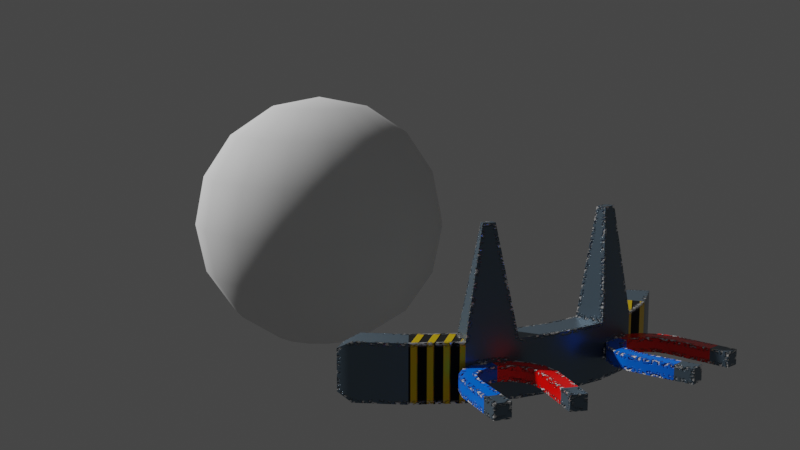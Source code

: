 # Source: TruckShip.blend  (saved by Blender 2.93.20; exported with 4.5.12 LTS)
import bpy
from mathutils import Matrix  # noqa: F401  (used for matrix-valued properties, if any)

bpy.ops.wm.read_factory_settings(use_empty=True)
scene = bpy.context.scene
scene.name = 'Scene'

# ---- collections
col_collection = bpy.data.collections.new('Collection'); scene.collection.children.link(col_collection)
col_truckship = bpy.data.collections.new('Truckship'); scene.collection.children.link(col_truckship)

# ---- images (referenced by path relative to the original .blend; pixels are not part of the script)
import os
ASSET_DIR = os.environ.get("B2B_ASSET_DIR", "")  # directory of the original .blend (textures are referenced by path, not embedded)
HERE = os.path.dirname(os.path.abspath(__file__))  # packed textures are extracted next to this script under _unpacked/

def load_image(name, relpath, width, height, colorspace="sRGB"):
    """Load a texture the original file referenced (path relative to the .blend, or extracted next to this script)."""
    p = next((c for c in (os.path.join(HERE, relpath), os.path.join(ASSET_DIR, relpath)) if relpath and os.path.exists(c)), "")
    if p:
        img = bpy.data.images.load(p, check_existing=True)
        img.name = name
    else:  # same state as the original file: an image datablock whose file is absent (Cycles renders it pink)
        img = bpy.data.images.new(name, width, height)
        img.source = "FILE"
        img.filepath = "//" + (relpath or name)
    img.colorspace_settings.name = colorspace
    return img
img_pull_trailer = load_image('Pull_Trailer', 'Pull_Trailer_Roughness.jpg', 1024, 1024, 'sRGB')

# ---- materials (node trees are filled in below, after node groups)
mat_trailermetal = bpy.data.materials.new('TrailerMetal')
mat_traileremergency = bpy.data.materials.new('TrailerEmergency')
mat_magnetred = bpy.data.materials.new('MagnetRed')
mat_magnetblue = bpy.data.materials.new('MagnetBlue')

# ---- node groups
ng_auto_smooth = bpy.data.node_groups.new('Auto Smooth', 'GeometryNodeTree')
_s = ng_auto_smooth.interface.new_socket(name='Geometry', in_out='OUTPUT', socket_type='NodeSocketGeometry')
_s = ng_auto_smooth.interface.new_socket(name='Geometry', in_out='INPUT', socket_type='NodeSocketGeometry')
_s = ng_auto_smooth.interface.new_socket(name='Angle', in_out='INPUT', socket_type='NodeSocketFloat')
_s.subtype = 'ANGLE'
_s.min_value = 0.0
_s.max_value = 3.142
ng_auto_smooth.is_modifier = True
_N = ng_auto_smooth.nodes; _L = ng_auto_smooth.links
n0 = _N.new('NodeGroupOutput'); n0.name = 'Group Output'; n0.location = (480, -100)
n1 = _N.new('NodeGroupInput'); n1.name = 'Group Input'; n1.location = (-420, -300)
n2 = _N.new('NodeGroupInput'); n2.name = 'Group Input.001'; n2.location = (-60, -100)
n3 = _N.new('GeometryNodeSetShadeSmooth'); n3.name = 'Set Shade Smooth'; n3.location = (120, -100)
n3.domain = 'EDGE'
n4 = _N.new('GeometryNodeSetShadeSmooth'); n4.name = 'Set Shade Smooth.001'; n4.location = (300, -100)
n5 = _N.new('GeometryNodeInputMeshEdgeAngle'); n5.name = 'Edge Angle'; n5.location = (-420, -220)
n6 = _N.new('GeometryNodeInputEdgeSmooth'); n6.name = 'Is Edge Smooth'; n6.location = (-60, -160)
n7 = _N.new('GeometryNodeInputShadeSmooth'); n7.name = 'Is Face Smooth'; n7.location = (-240, -340)
n8 = _N.new('FunctionNodeBooleanMath'); n8.name = 'Boolean Math'; n8.location = (-60, -220)
n9 = _N.new('FunctionNodeCompare'); n9.name = 'Compare'; n9.location = (-240, -180)
n9.operation = 'LESS_EQUAL'
_L.new(n5.outputs[0], n9.inputs[0])
_L.new(n4.outputs[0], n0.inputs[0])
_L.new(n1.outputs[1], n9.inputs[1])
_L.new(n9.outputs[0], n8.inputs[0])
_L.new(n7.outputs[0], n8.inputs[1])
_L.new(n2.outputs[0], n3.inputs[0])
_L.new(n6.outputs[0], n3.inputs[1])
_L.new(n3.outputs[0], n4.inputs[0])
_L.new(n8.outputs[0], n3.inputs[2])
n0.is_active_output = True

# ---- material node trees
mat_trailermetal.use_nodes = True; mat_trailermetal.node_tree.nodes.clear()
_N = mat_trailermetal.node_tree.nodes; _L = mat_trailermetal.node_tree.links
n0 = _N.new('ShaderNodeNewGeometry'); n0.name = 'Geometry'; n0.location = (-1045, 346)
n1 = _N.new('ShaderNodeBevel'); n1.name = 'Bevel'; n1.location = (-1041, 64)
n1.samples = 16
n1.inputs[0].default_value = 0.15
n2 = _N.new('ShaderNodeVectorMath'); n2.name = 'Vector Math'; n2.location = (-839, 213)
n2.operation = 'DOT_PRODUCT'
n3 = _N.new('ShaderNodeTexNoise'); n3.name = 'Noise Texture'; n3.location = (-1042, -124)
n3.inputs[2].default_value = 71.0
n3.inputs[3].default_value = 6.0
n4 = _N.new('ShaderNodeValToRGB'); n4.name = 'ColorRamp.001'; n4.location = (-822, -32)
while len(n4.color_ramp.elements) > 1: n4.color_ramp.elements.remove(n4.color_ramp.elements[-1])
n4.color_ramp.elements[0].position = 0.3623; n4.color_ramp.elements[0].color = (0.0, 0.0, 0.0, 1.0)
_e = n4.color_ramp.elements.new(0.471); _e.color = (1.0, 1.0, 1.0, 1.0)
n5 = _N.new('ShaderNodeMix'); n5.name = 'Mix.001'; n5.location = (-502, 170)
n5.data_type = 'RGBA'
n5.blend_type = 'SCREEN'
n5.inputs[7].default_value = (1.0, 1.0, 1.0, 1.0)
n6 = _N.new('ShaderNodeValToRGB'); n6.name = 'ColorRamp'; n6.location = (-267, 255)
while len(n6.color_ramp.elements) > 1: n6.color_ramp.elements.remove(n6.color_ramp.elements[-1])
n6.color_ramp.elements[0].position = 0.9348; n6.color_ramp.elements[0].color = (0.0, 0.0, 0.0, 1.0)
_e = n6.color_ramp.elements.new(1.0); _e.color = (1.0, 1.0, 1.0, 1.0)
n7 = _N.new('ShaderNodeMix'); n7.name = 'Mix'; n7.location = (31, 277)
n7.data_type = 'RGBA'
n7.inputs[6].default_value = (1.0, 1.0, 1.0, 1.0)
n7.inputs[7].default_value = (0.1337, 0.1916, 0.2432, 1.0)
n8 = _N.new('ShaderNodeValToRGB'); n8.name = 'ColorRamp.002'; n8.location = (201, 56)
while len(n8.color_ramp.elements) > 1: n8.color_ramp.elements.remove(n8.color_ramp.elements[-1])
n8.color_ramp.elements[0].position = 0.0; n8.color_ramp.elements[0].color = (1.0, 1.0, 1.0, 1.0)
_e = n8.color_ramp.elements.new(0.2681); _e.color = (0.0, 0.0, 0.0, 1.0)
n9 = _N.new('ShaderNodeOutputMaterial'); n9.name = 'Material Output'; n9.location = (1184, 325)
n10 = _N.new('ShaderNodeTexImage'); n10.name = 'Image Texture'; n10.location = (1141, 88)
n10.image = img_pull_trailer
n11 = _N.new('ShaderNodeBsdfPrincipled'); n11.name = 'Principled BSDF'; n11.location = (859, 329)
n11.distribution = 'GGX'
n11.subsurface_method = 'BURLEY'
n11.inputs[1].default_value = 0.6073
n11.inputs[3].default_value = 1.45
n11.inputs[27].default_value = (0.0, 0.0, 0.0, 1.0)
n11.inputs[28].default_value = 1.0
n12 = _N.new('ShaderNodeBump'); n12.name = 'Bump'; n12.location = (619, -90)
n12.invert = True
n12.inputs[1].default_value = 1.0
n12.inputs[2].default_value = 1.0
_L.new(n11.outputs[0], n9.inputs[0])
_L.new(n0.outputs[1], n2.inputs[0])
_L.new(n1.outputs[0], n2.inputs[1])
_L.new(n6.outputs[0], n7.inputs[0])
_L.new(n5.outputs[2], n6.inputs[0])
_L.new(n3.outputs[0], n4.inputs[0])
_L.new(n4.outputs[0], n5.inputs[0])
_L.new(n2.outputs[1], n5.inputs[6])
_L.new(n7.outputs[2], n8.inputs[0])
_L.new(n8.outputs[0], n11.inputs[2])
_L.new(n7.outputs[2], n11.inputs[0])
_L.new(n7.outputs[2], n12.inputs[3])
_L.new(n12.outputs[0], n11.inputs[5])
n9.is_active_output = True
mat_traileremergency.use_nodes = True; mat_traileremergency.node_tree.nodes.clear()
_N = mat_traileremergency.node_tree.nodes; _L = mat_traileremergency.node_tree.links
n0 = _N.new('ShaderNodeTexWave'); n0.name = 'Wave Texture'; n0.location = (-682, -120)
n0.bands_direction = 'Y'
n0.inputs[1].default_value = 1.0
n1 = _N.new('ShaderNodeValToRGB'); n1.name = 'ColorRamp'; n1.location = (-404, -84)
n1.color_ramp.interpolation = 'CONSTANT'
while len(n1.color_ramp.elements) > 1: n1.color_ramp.elements.remove(n1.color_ramp.elements[-1])
n1.color_ramp.elements[0].position = 0.0; n1.color_ramp.elements[0].color = (0.0, 0.0, 0.0, 1.0)
_e = n1.color_ramp.elements.new(0.5833); _e.color = (1.0, 0.6513, 0.0, 1.0)
n2 = _N.new('ShaderNodeTexCoord'); n2.name = 'Texture Coordinate'; n2.location = (-1136, -137)
n3 = _N.new('ShaderNodeMapping'); n3.name = 'Mapping'; n3.location = (-912, -132)
n3.vector_type = 'VECTOR'
n3.inputs[2].default_value = (0.0, 0.0, 2.363)
n4 = _N.new('ShaderNodeNewGeometry'); n4.name = 'Geometry'; n4.location = (-1472, 485)
n5 = _N.new('ShaderNodeBevel'); n5.name = 'Bevel'; n5.location = (-1468, 203)
n5.samples = 16
n5.inputs[0].default_value = 0.15
n6 = _N.new('ShaderNodeVectorMath'); n6.name = 'Vector Math'; n6.location = (-1266, 352)
n6.operation = 'DOT_PRODUCT'
n7 = _N.new('ShaderNodeTexNoise'); n7.name = 'Noise Texture'; n7.location = (-1468, 15)
n7.inputs[2].default_value = 73.5
n7.inputs[3].default_value = 6.0
n8 = _N.new('ShaderNodeValToRGB'); n8.name = 'ColorRamp.001'; n8.location = (-1248, 107)
while len(n8.color_ramp.elements) > 1: n8.color_ramp.elements.remove(n8.color_ramp.elements[-1])
n8.color_ramp.elements[0].position = 0.4964; n8.color_ramp.elements[0].color = (0.0, 0.0, 0.0, 1.0)
_e = n8.color_ramp.elements.new(0.5471); _e.color = (1.0, 1.0, 1.0, 1.0)
n9 = _N.new('ShaderNodeMix'); n9.name = 'Mix.001'; n9.location = (-928, 309)
n9.data_type = 'RGBA'
n9.blend_type = 'SCREEN'
n9.inputs[7].default_value = (1.0, 1.0, 1.0, 1.0)
n10 = _N.new('ShaderNodeValToRGB'); n10.name = 'ColorRamp.002'; n10.location = (-693, 394)
while len(n10.color_ramp.elements) > 1: n10.color_ramp.elements.remove(n10.color_ramp.elements[-1])
n10.color_ramp.elements[0].position = 0.8913; n10.color_ramp.elements[0].color = (0.0, 0.0, 0.0, 1.0)
_e = n10.color_ramp.elements.new(1.0); _e.color = (1.0, 1.0, 1.0, 1.0)
n11 = _N.new('ShaderNodeMix'); n11.name = 'Mix'; n11.location = (-288, 416)
n11.data_type = 'RGBA'
n11.inputs[6].default_value = (1.0, 1.0, 1.0, 1.0)
n12 = _N.new('ShaderNodeOutputMaterial'); n12.name = 'Material Output'; n12.location = (1098, 298)
n13 = _N.new('ShaderNodeTexImage'); n13.name = 'Image Texture'; n13.location = (1132, 1)
n13.image = img_pull_trailer
n14 = _N.new('ShaderNodeBsdfPrincipled'); n14.name = 'Principled BSDF'; n14.location = (782, 296)
n14.distribution = 'GGX'
n14.subsurface_method = 'BURLEY'
n14.inputs[3].default_value = 1.45
n14.inputs[27].default_value = (0.0, 0.0, 0.0, 1.0)
n14.inputs[28].default_value = 1.0
n15 = _N.new('ShaderNodeInvert'); n15.name = 'Invert'; n15.location = (211, 181)
n15.inputs[0].default_value = 0.7533
n16 = _N.new('ShaderNodeValToRGB'); n16.name = 'ColorRamp.003'; n16.location = (-109, 113)
while len(n16.color_ramp.elements) > 1: n16.color_ramp.elements.remove(n16.color_ramp.elements[-1])
n16.color_ramp.elements[0].position = 0.5507; n16.color_ramp.elements[0].color = (1.0, 1.0, 1.0, 1.0)
_e = n16.color_ramp.elements.new(0.7645); _e.color = (0.0, 0.0, 0.0, 1.0)
n17 = _N.new('ShaderNodeBump'); n17.name = 'Bump'; n17.location = (450, -100)
n17.invert = True
n17.inputs[1].default_value = 1.0
n17.inputs[2].default_value = 1.0
_L.new(n14.outputs[0], n12.inputs[0])
_L.new(n0.outputs[0], n1.inputs[0])
_L.new(n2.outputs[3], n3.inputs[0])
_L.new(n3.outputs[0], n0.inputs[0])
_L.new(n4.outputs[1], n6.inputs[0])
_L.new(n5.outputs[0], n6.inputs[1])
_L.new(n10.outputs[0], n11.inputs[0])
_L.new(n9.outputs[2], n10.inputs[0])
_L.new(n7.outputs[0], n8.inputs[0])
_L.new(n8.outputs[0], n9.inputs[0])
_L.new(n6.outputs[1], n9.inputs[6])
_L.new(n1.outputs[0], n11.inputs[7])
_L.new(n11.outputs[2], n16.inputs[0])
_L.new(n16.outputs[0], n14.inputs[2])
_L.new(n11.outputs[2], n14.inputs[0])
_L.new(n16.outputs[0], n15.inputs[1])
_L.new(n15.outputs[0], n14.inputs[1])
_L.new(n16.outputs[0], n17.inputs[3])
_L.new(n17.outputs[0], n14.inputs[5])
n12.is_active_output = True
mat_magnetred.use_nodes = True; mat_magnetred.node_tree.nodes.clear()
_N = mat_magnetred.node_tree.nodes; _L = mat_magnetred.node_tree.links
n0 = _N.new('ShaderNodeNewGeometry'); n0.name = 'Geometry'; n0.location = (-1776, 380)
n1 = _N.new('ShaderNodeBevel'); n1.name = 'Bevel'; n1.location = (-1771, 98)
n1.samples = 16
n1.inputs[0].default_value = 0.15
n2 = _N.new('ShaderNodeVectorMath'); n2.name = 'Vector Math'; n2.location = (-1569, 248)
n2.operation = 'DOT_PRODUCT'
n3 = _N.new('ShaderNodeTexNoise'); n3.name = 'Noise Texture'; n3.location = (-1772, -90)
n3.inputs[2].default_value = 71.0
n3.inputs[3].default_value = 6.0
n4 = _N.new('ShaderNodeValToRGB'); n4.name = 'ColorRamp.001'; n4.location = (-1552, 2)
while len(n4.color_ramp.elements) > 1: n4.color_ramp.elements.remove(n4.color_ramp.elements[-1])
n4.color_ramp.elements[0].position = 0.3623; n4.color_ramp.elements[0].color = (0.0, 0.0, 0.0, 1.0)
_e = n4.color_ramp.elements.new(0.471); _e.color = (1.0, 1.0, 1.0, 1.0)
n5 = _N.new('ShaderNodeMix'); n5.name = 'Mix.001'; n5.location = (-1232, 204)
n5.data_type = 'RGBA'
n5.blend_type = 'SCREEN'
n5.inputs[7].default_value = (1.0, 1.0, 1.0, 1.0)
n6 = _N.new('ShaderNodeValToRGB'); n6.name = 'ColorRamp'; n6.location = (-997, 289)
while len(n6.color_ramp.elements) > 1: n6.color_ramp.elements.remove(n6.color_ramp.elements[-1])
n6.color_ramp.elements[0].position = 0.9348; n6.color_ramp.elements[0].color = (0.0, 0.0, 0.0, 1.0)
_e = n6.color_ramp.elements.new(1.0); _e.color = (1.0, 1.0, 1.0, 1.0)
n7 = _N.new('ShaderNodeMix'); n7.name = 'Mix'; n7.location = (-591, 311)
n7.data_type = 'RGBA'
n7.inputs[6].default_value = (1.0, 1.0, 1.0, 1.0)
n7.inputs[7].default_value = (1.0, 0.002469, 0.0, 1.0)
n8 = _N.new('ShaderNodeValToRGB'); n8.name = 'ColorRamp.002'; n8.location = (-362, 90)
while len(n8.color_ramp.elements) > 1: n8.color_ramp.elements.remove(n8.color_ramp.elements[-1])
n8.color_ramp.elements[0].position = 0.0; n8.color_ramp.elements[0].color = (1.0, 1.0, 1.0, 1.0)
_e = n8.color_ramp.elements.new(0.2681); _e.color = (0.0, 0.0, 0.0, 1.0)
n9 = _N.new('ShaderNodeOutputMaterial'); n9.name = 'Material Output'; n9.location = (541, 304)
n10 = _N.new('ShaderNodeTexImage'); n10.name = 'Image Texture'; n10.location = (571, 100)
n10.image = img_pull_trailer
n11 = _N.new('ShaderNodeBsdfPrincipled'); n11.name = 'Principled BSDF'; n11.location = (263, 306)
n11.distribution = 'GGX'
n11.subsurface_method = 'BURLEY'
n11.inputs[3].default_value = 1.45
n11.inputs[27].default_value = (0.0, 0.0, 0.0, 1.0)
n11.inputs[28].default_value = 1.0
n12 = _N.new('ShaderNodeBump'); n12.name = 'Bump'; n12.location = (13, -80)
n12.invert = True
n12.inputs[1].default_value = 1.0
n12.inputs[2].default_value = 1.0
_L.new(n11.outputs[0], n9.inputs[0])
_L.new(n0.outputs[1], n2.inputs[0])
_L.new(n1.outputs[0], n2.inputs[1])
_L.new(n6.outputs[0], n7.inputs[0])
_L.new(n5.outputs[2], n6.inputs[0])
_L.new(n3.outputs[0], n4.inputs[0])
_L.new(n4.outputs[0], n5.inputs[0])
_L.new(n2.outputs[1], n5.inputs[6])
_L.new(n7.outputs[2], n11.inputs[0])
_L.new(n7.outputs[2], n8.inputs[0])
_L.new(n8.outputs[0], n11.inputs[2])
_L.new(n8.outputs[0], n12.inputs[3])
_L.new(n12.outputs[0], n11.inputs[5])
n9.is_active_output = True
mat_magnetblue.use_nodes = True; mat_magnetblue.node_tree.nodes.clear()
_N = mat_magnetblue.node_tree.nodes; _L = mat_magnetblue.node_tree.links
n0 = _N.new('ShaderNodeNewGeometry'); n0.name = 'Geometry'; n0.location = (-1776, 380)
n1 = _N.new('ShaderNodeBevel'); n1.name = 'Bevel'; n1.location = (-1771, 98)
n1.samples = 16
n1.inputs[0].default_value = 0.15
n2 = _N.new('ShaderNodeVectorMath'); n2.name = 'Vector Math'; n2.location = (-1569, 248)
n2.operation = 'DOT_PRODUCT'
n3 = _N.new('ShaderNodeTexNoise'); n3.name = 'Noise Texture'; n3.location = (-1772, -90)
n3.inputs[2].default_value = 71.0
n3.inputs[3].default_value = 6.0
n4 = _N.new('ShaderNodeValToRGB'); n4.name = 'ColorRamp.001'; n4.location = (-1552, 2)
while len(n4.color_ramp.elements) > 1: n4.color_ramp.elements.remove(n4.color_ramp.elements[-1])
n4.color_ramp.elements[0].position = 0.3623; n4.color_ramp.elements[0].color = (0.0, 0.0, 0.0, 1.0)
_e = n4.color_ramp.elements.new(0.471); _e.color = (1.0, 1.0, 1.0, 1.0)
n5 = _N.new('ShaderNodeMix'); n5.name = 'Mix.001'; n5.location = (-1232, 204)
n5.data_type = 'RGBA'
n5.blend_type = 'SCREEN'
n5.inputs[7].default_value = (1.0, 1.0, 1.0, 1.0)
n6 = _N.new('ShaderNodeValToRGB'); n6.name = 'ColorRamp'; n6.location = (-997, 289)
while len(n6.color_ramp.elements) > 1: n6.color_ramp.elements.remove(n6.color_ramp.elements[-1])
n6.color_ramp.elements[0].position = 0.9348; n6.color_ramp.elements[0].color = (0.0, 0.0, 0.0, 1.0)
_e = n6.color_ramp.elements.new(1.0); _e.color = (1.0, 1.0, 1.0, 1.0)
n7 = _N.new('ShaderNodeMix'); n7.name = 'Mix'; n7.location = (-591, 311)
n7.data_type = 'RGBA'
n7.inputs[6].default_value = (1.0, 1.0, 1.0, 1.0)
n7.inputs[7].default_value = (0.0, 0.1678, 1.0, 1.0)
n8 = _N.new('ShaderNodeTexImage'); n8.name = 'Image Texture'; n8.location = (626, 130)
n8.image = img_pull_trailer
n9 = _N.new('ShaderNodeOutputMaterial'); n9.name = 'Material Output'; n9.location = (610, 298)
n10 = _N.new('ShaderNodeBsdfPrincipled'); n10.name = 'Principled BSDF'; n10.location = (294, 286)
n10.distribution = 'GGX'
n10.subsurface_method = 'BURLEY'
n10.inputs[3].default_value = 1.45
n10.inputs[27].default_value = (0.0, 0.0, 0.0, 1.0)
n10.inputs[28].default_value = 1.0
n11 = _N.new('ShaderNodeValToRGB'); n11.name = 'ColorRamp.002'; n11.location = (-348, 123)
while len(n11.color_ramp.elements) > 1: n11.color_ramp.elements.remove(n11.color_ramp.elements[-1])
n11.color_ramp.elements[0].position = 0.0; n11.color_ramp.elements[0].color = (1.0, 1.0, 1.0, 1.0)
_e = n11.color_ramp.elements.new(0.2681); _e.color = (0.0, 0.0, 0.0, 1.0)
n12 = _N.new('ShaderNodeBump'); n12.name = 'Bump'; n12.location = (6, -110)
n12.inputs[1].default_value = 1.0
n12.inputs[2].default_value = 1.0
_L.new(n10.outputs[0], n9.inputs[0])
_L.new(n0.outputs[1], n2.inputs[0])
_L.new(n1.outputs[0], n2.inputs[1])
_L.new(n6.outputs[0], n7.inputs[0])
_L.new(n5.outputs[2], n6.inputs[0])
_L.new(n3.outputs[0], n4.inputs[0])
_L.new(n4.outputs[0], n5.inputs[0])
_L.new(n2.outputs[1], n5.inputs[6])
_L.new(n7.outputs[2], n10.inputs[0])
_L.new(n7.outputs[2], n11.inputs[0])
_L.new(n11.outputs[0], n10.inputs[2])
_L.new(n12.outputs[0], n10.inputs[5])
_L.new(n11.outputs[0], n12.inputs[3])
n9.is_active_output = True

# ---- world
world_world = bpy.data.worlds.new('World'); scene.world = world_world
world_world.use_nodes = True; world_world.node_tree.nodes.clear()
_N = world_world.node_tree.nodes; _L = world_world.node_tree.links
n0 = _N.new('ShaderNodeOutputWorld'); n0.name = 'World Output'; n0.location = (300, 300)
n1 = _N.new('ShaderNodeBackground'); n1.name = 'Background'; n1.location = (10, 300)
n1.inputs[0].default_value = (0.05088, 0.05088, 0.05088, 1.0)
_L.new(n1.outputs[0], n0.inputs[0])
n0.is_active_output = True
world_world.color = (0.05088, 0.05088, 0.05088)
world_world.use_sun_shadow = False
world_world.sun_shadow_jitter_overblur = 0.0

# ---- cameras
cam_camera = bpy.data.cameras.new('Camera')
cam_camera.clip_end = 100.0
cam_camera.ortho_scale = 7.314

# ---- meshes
me_cylinder_001 = bpy.data.meshes.new('Cylinder.001')
me_cylinder_001.from_pydata([(-4.093, -0.9744, -0.8441), (-4.093, -0.9744, 0.4222), (-3.212, -0.2513, -0.8441), (-3.212, -0.2513, 0.4222), (-2.206, 0.286, -0.8441), (-2.206, 0.286, 0.4222), (-1.116, 0.6169, -0.8441), (-1.116, 0.6169, 0.4222), (0.01879, 0.7286, -0.8441), (0.01879, 0.7286, 0.4222), (1.153, 0.6169, -0.8441), (1.153, 0.6169, 0.4222), (2.244, 0.286, -0.8441), (2.244, 0.286, 0.4222), (3.249, -0.2513, -0.8441), (3.249, -0.2513, 0.4222), (4.13, -0.9744, -0.8441), (4.13, -0.9744, 0.4222), (-1.934, -0.3717, 0.4222), (-1.934, -0.3717, -0.8441), (-2.816, -0.8432, 0.4222), (-2.816, -0.8432, -0.8441), (0.01879, 0.01676, 0.4222), (0.01879, 0.01676, -0.8441), (1.014, -0.08129, 0.4222), (1.014, -0.08129, -0.8441), (3.627, -1.478, 0.4222), (3.627, -1.478, -0.8441), (-3.589, -1.478, 0.4222), (-3.589, -1.478, -0.8441), (2.854, -0.8432, 0.4222), (2.854, -0.8432, -0.8441), (-0.9767, -0.08129, 0.4222), (-0.9767, -0.08129, -0.8441), (1.972, -0.3717, 0.4222), (1.972, -0.3717, -0.8441), (-1.674, 0.3404, -0.375), (-1.674, 0.3404, -0.04697), (-2.063, 0.3149, -0.375), (-2.063, 0.3149, -0.04697), (-2.433, 0.4403, -0.375), (-2.433, 0.4403, -0.04697), (-2.726, 0.6976, -0.375), (-2.726, 0.6976, -0.04697), (-2.899, 1.048, -0.375), (-2.899, 1.048, -0.04697), (-0.9668, 1.565, -0.375), (-0.9668, 1.565, -0.04697), (-0.9413, 1.176, -0.375), (-0.9413, 1.176, -0.04697), (-1.067, 0.8064, -0.375), (-1.067, 0.8064, -0.04697), (-1.324, 0.513, -0.375), (-1.324, 0.513, -0.04697), (-1.767, 0.6867, -0.375), (-1.767, 0.6867, -0.04697), (-2.018, 0.6702, -0.375), (-2.018, 0.6702, -0.04697), (-2.257, 0.7512, -0.375), (-2.257, 0.7512, -0.04697), (-2.447, 0.9175, -0.375), (-2.447, 0.9175, -0.04697), (-2.558, 1.144, -0.375), (-2.558, 1.144, -0.04697), (-1.31, 1.478, -0.375), (-1.31, 1.478, -0.04697), (-1.293, 1.227, -0.375), (-1.293, 1.227, -0.04697), (-1.374, 0.9878, -0.375), (-1.374, 0.9878, -0.04697), (-1.541, 0.7982, -0.375), (-1.541, 0.7982, -0.04697), (-3.11, 2.035, -0.04697), (-3.11, 2.035, -0.375), (-1.271, 2.529, -0.04697), (-1.271, 2.529, -0.375), (-2.766, 2.115, -0.04697), (-2.766, 2.115, -0.375), (-1.609, 2.424, -0.04697), (-1.609, 2.424, -0.375), (-3.202, 2.45, -0.04697), (-3.202, 2.45, -0.375), (-1.403, 2.934, -0.04697), (-1.403, 2.934, -0.375), (-2.857, 2.531, -0.04697), (-2.857, 2.531, -0.375), (-1.741, 2.828, -0.04697), (-1.741, 2.828, -0.375), (1.662, 0.3482, -0.375), (1.662, 0.3482, -0.04697), (1.312, 0.5208, -0.375), (1.312, 0.5208, -0.04697), (1.055, 0.8141, -0.375), (1.055, 0.8141, -0.04697), (0.9294, 1.184, -0.375), (0.9294, 1.184, -0.04697), (0.955, 1.573, -0.375), (0.955, 1.573, -0.04697), (2.887, 1.055, -0.375), (2.887, 1.055, -0.04697), (2.714, 0.7054, -0.375), (2.714, 0.7054, -0.04697), (2.421, 0.4481, -0.375), (2.421, 0.4481, -0.04697), (2.051, 0.3227, -0.375), (2.051, 0.3227, -0.04697), (1.755, 0.6945, -0.375), (1.755, 0.6945, -0.04697), (1.529, 0.806, -0.375), (1.529, 0.806, -0.04697), (1.362, 0.9955, -0.375), (1.362, 0.9955, -0.04697), (1.281, 1.234, -0.375), (1.281, 1.234, -0.04697), (1.298, 1.486, -0.375), (1.298, 1.486, -0.04697), (2.546, 1.151, -0.375), (2.546, 1.151, -0.04697), (2.435, 0.9253, -0.375), (2.435, 0.9253, -0.04697), (2.245, 0.759, -0.375), (2.245, 0.759, -0.04697), (2.006, 0.678, -0.375), (2.006, 0.678, -0.04697), (1.265, 2.534, -0.04697), (1.265, 2.534, -0.375), (3.106, 2.042, -0.04697), (3.106, 2.042, -0.375), (1.604, 2.431, -0.04697), (1.604, 2.431, -0.375), (2.76, 2.12, -0.04697), (2.76, 2.12, -0.375), (1.394, 2.939, -0.04697), (1.394, 2.939, -0.375), (3.193, 2.459, -0.04697), (3.193, 2.459, -0.375), (1.733, 2.836, -0.04697), (1.733, 2.836, -0.375), (2.848, 2.536, -0.04697), (2.848, 2.536, -0.375), (4.297, -1.285, 0.2413), (4.297, -1.285, -0.6632), (3.938, -1.645, 0.2413), (3.938, -1.645, -0.6632), (-4.265, -1.316, -0.6307), (-4.265, -1.316, 0.2087), (-3.931, -1.65, -0.6307), (-3.931, -1.65, 0.2087), (-1.415, 0.2753, 2.832), (-1.767, 0.1685, 2.832), (-1.37, 0.04992, 2.832), (-1.679, -0.04383, 2.832), (1.751, 0.1541, 2.761), (1.49, 0.2334, 2.761), (1.686, -0.00362, 2.761), (1.456, 0.06602, 2.761)], [], [(1, 2, 0), (3, 4, 2), (5, 6, 4), (7, 8, 6), (9, 10, 8), (11, 12, 10), (13, 14, 12), (15, 16, 14), (1, 28, 20), (31, 34, 35), (27, 30, 31), (24, 23, 25), (22, 33, 23), (33, 18, 19), (20, 29, 21), (35, 24, 25), (18, 21, 19), (1, 3, 2), (3, 5, 4), (5, 7, 6), (7, 9, 8), (9, 11, 10), (11, 13, 12), (13, 15, 14), (15, 17, 16), (5, 3, 18), (3, 1, 20), (18, 3, 20), (5, 148, 7), (11, 9, 24), (9, 7, 22), (24, 9, 22), (15, 13, 34), (11, 152, 13), (26, 17, 15), (30, 26, 15), (24, 153, 11), (34, 30, 15), (32, 22, 7), (18, 149, 5), (0, 2, 21), (2, 4, 19), (4, 6, 19), (6, 8, 23), (8, 10, 25), (10, 12, 25), (12, 14, 35), (25, 12, 35), (14, 16, 27), (14, 27, 31), (8, 25, 23), (0, 21, 29), (14, 31, 35), (6, 23, 33), (6, 33, 19), (2, 19, 21), (31, 30, 34), (27, 26, 30), (24, 22, 23), (22, 32, 33), (33, 32, 18), (20, 28, 29), (35, 34, 24), (18, 20, 21), (38, 36, 37), (40, 38, 39), (42, 40, 41), (44, 42, 43), (48, 46, 47), (50, 48, 49), (52, 50, 51), (36, 52, 53), (55, 54, 56), (57, 56, 58), (59, 58, 60), (61, 60, 62), (65, 64, 66), (67, 66, 68), (69, 68, 70), (71, 70, 54), (39, 37, 55), (53, 71, 55), (48, 50, 68), (44, 62, 60), (49, 67, 69), (45, 43, 61), (40, 58, 56), (63, 62, 77), (41, 39, 57), (50, 52, 70), (63, 76, 72), (51, 69, 71), (46, 48, 66), (42, 60, 58), (38, 56, 54), (47, 65, 67), (43, 41, 59), (52, 36, 54), (79, 78, 86), (76, 84, 80), (47, 46, 75), (64, 79, 75), (64, 65, 78), (62, 44, 73), (44, 45, 72), (65, 47, 74), (81, 80, 84), (82, 83, 87), (74, 75, 83), (78, 74, 82), (77, 73, 81), (76, 77, 85), (73, 72, 80), (79, 87, 83), (90, 88, 89), (92, 90, 91), (94, 92, 93), (96, 94, 95), (100, 98, 99), (102, 100, 101), (104, 102, 103), (88, 104, 105), (107, 106, 108), (109, 108, 110), (111, 110, 112), (113, 112, 114), (117, 116, 118), (119, 118, 120), (121, 120, 122), (123, 122, 106), (91, 89, 107), (105, 123, 107), (100, 102, 120), (96, 114, 112), (101, 119, 121), (97, 95, 113), (92, 110, 108), (115, 114, 129), (93, 91, 109), (102, 104, 122), (115, 128, 124), (103, 121, 123), (98, 100, 118), (94, 112, 110), (90, 108, 106), (99, 117, 119), (95, 93, 111), (104, 88, 106), (131, 130, 138), (128, 136, 132), (99, 98, 127), (116, 131, 127), (116, 117, 130), (114, 96, 125), (96, 97, 124), (117, 99, 126), (133, 132, 136), (134, 135, 139), (126, 127, 135), (130, 126, 134), (129, 125, 133), (128, 129, 137), (125, 124, 132), (131, 139, 135), (27, 141, 143), (140, 143, 141), (27, 142, 26), (17, 142, 140), (17, 141, 16), (29, 144, 0), (144, 147, 145), (28, 146, 29), (0, 145, 1), (28, 145, 147), (148, 149, 151), (151, 150, 148), (32, 148, 150), (32, 151, 18), (152, 153, 155), (152, 155, 154), (34, 155, 24), (34, 152, 154), (5, 149, 148), (11, 153, 152), (24, 155, 153), (18, 151, 149), (38, 37, 39), (40, 39, 41), (42, 41, 43), (44, 43, 45), (48, 47, 49), (50, 49, 51), (52, 51, 53), (36, 53, 37), (55, 56, 57), (57, 58, 59), (59, 60, 61), (61, 62, 63), (65, 66, 67), (67, 68, 69), (69, 70, 71), (71, 54, 55), (39, 55, 57), (53, 55, 37), (48, 68, 66), (44, 60, 42), (49, 69, 51), (45, 61, 63), (40, 56, 38), (63, 77, 76), (41, 57, 59), (50, 70, 68), (63, 72, 45), (51, 71, 53), (46, 66, 64), (42, 58, 40), (38, 54, 36), (47, 67, 49), (43, 59, 61), (52, 54, 70), (79, 86, 87), (76, 80, 72), (47, 75, 74), (64, 75, 46), (64, 78, 79), (62, 73, 77), (44, 72, 73), (65, 74, 78), (81, 84, 85), (82, 87, 86), (74, 83, 82), (78, 82, 86), (77, 81, 85), (76, 85, 84), (73, 80, 81), (79, 83, 75), (90, 89, 91), (92, 91, 93), (94, 93, 95), (96, 95, 97), (100, 99, 101), (102, 101, 103), (104, 103, 105), (88, 105, 89), (107, 108, 109), (109, 110, 111), (111, 112, 113), (113, 114, 115), (117, 118, 119), (119, 120, 121), (121, 122, 123), (123, 106, 107), (91, 107, 109), (105, 107, 89), (100, 120, 118), (96, 112, 94), (101, 121, 103), (97, 113, 115), (92, 108, 90), (115, 129, 128), (93, 109, 111), (102, 122, 120), (115, 124, 97), (103, 123, 105), (98, 118, 116), (94, 110, 92), (90, 106, 88), (99, 119, 101), (95, 111, 113), (104, 106, 122), (131, 138, 139), (128, 132, 124), (99, 127, 126), (116, 127, 98), (116, 130, 131), (114, 125, 129), (96, 124, 125), (117, 126, 130), (133, 136, 137), (134, 139, 138), (126, 135, 134), (130, 134, 138), (129, 133, 137), (128, 137, 136), (125, 132, 133), (131, 135, 127), (27, 16, 141), (140, 142, 143), (27, 143, 142), (17, 26, 142), (17, 140, 141), (29, 146, 144), (144, 146, 147), (28, 147, 146), (0, 144, 145), (28, 1, 145), (32, 7, 148), (32, 150, 151), (34, 154, 155), (34, 13, 152)])
me_cylinder_001.polygons.foreach_set('use_smooth', [True] * 300)
me_cylinder_001.polygons.foreach_set('material_index', [0, 1, 0, 0, 0, 0, 1, 0, 0, 1, 0, 0, 0, 0, 0, 0, 1, 0, 1, 0, 0, 0, 0, 1, 0, 1, 0, 1, 0, 0, 0, 0, 1, 0, 0, 0, 0, 1, 0, 0, 0, 1, 0, 0, 0, 0, 1, 0, 0, 0, 0, 0, 1, 0, 0, 1, 1, 0, 0, 0, 0, 0, 0, 1, 2, 2, 2, 2, 3, 3, 3, 3, 2, 2, 2, 2, 3, 3, 3, 3, 2, 3, 3, 2, 3, 2, 2, 2, 2, 3, 2, 3, 3, 2, 2, 3, 2, 3, 0, 0, 3, 3, 3, 2, 2, 3, 0, 0, 0, 0, 0, 0, 0, 0, 2, 2, 0, 2, 3, 3, 3, 3, 2, 2, 2, 2, 3, 3, 3, 3, 2, 3, 3, 2, 3, 2, 2, 2, 2, 3, 2, 3, 3, 2, 2, 3, 2, 3, 0, 0, 3, 3, 3, 2, 2, 3, 0, 0, 0, 0, 0, 0, 0, 0, 0, 0, 0, 0, 0, 0, 0, 0, 0, 0, 0, 0, 0, 0, 0, 0, 0, 0, 0, 0, 0, 0, 2, 2, 2, 2, 3, 3, 3, 3, 2, 2, 2, 2, 3, 3, 3, 3, 2, 3, 3, 2, 3, 2, 2, 2, 2, 3, 2, 3, 3, 2, 2, 3, 2, 3, 0, 0, 3, 3, 3, 2, 2, 3, 0, 0, 0, 0, 0, 0, 0, 0, 2, 2, 0, 2, 3, 3, 3, 3, 2, 2, 2, 2, 3, 3, 3, 3, 2, 3, 3, 2, 3, 2, 2, 2, 2, 3, 2, 3, 3, 2, 2, 3, 2, 3, 0, 0, 3, 3, 3, 2, 2, 3, 0, 0, 0, 0, 0, 0, 0, 0, 0, 0, 0, 0, 0, 0, 0, 0, 0, 0, 0, 0, 0, 0])
_uv = me_cylinder_001.uv_layers.new(name='UVMap')
_uv.uv.foreach_set('vector', [0.6132, 0.3859, 0.7019, 0.4845, 0.6132, 0.4845, 0.7019, 0.3859, 0.7907, 0.4845, 0.7019, 0.4845, 0.2382, 0.4521, 0.3269, 0.5507, 0.2382, 0.5507, 0.3605, 0.7066, 0.4492, 0.8052, 0.3605, 0.8052, 0.4492, 0.7066, 0.538, 0.8052, 0.4492, 0.8052, 0.5438, 0.3523, 0.6424, 0.2636, 0.6424, 0.3523, 0.7883, 0.6166, 0.6996, 0.518, 0.7883, 0.518, 0.6996, 0.6166, 0.6109, 0.518, 0.6996, 0.518, 0.2469, 0.6146, 0.3012, 0.6254, 0.2936, 0.703, 0.6987, 0.1221, 0.7973, 0.2, 0.6987, 0.2, 0.6987, 0.04424, 0.7973, 0.1221, 0.6987, 0.1221, 0.01679, 0.8784, 0.1154, 0.8005, 0.1154, 0.8784, 0.01679, 0.8005, 0.1154, 0.7226, 0.1154, 0.8005, 0.4384, 0.3859, 0.3605, 0.4845, 0.3605, 0.3859, 0.6911, 0.7488, 0.6132, 0.6502, 0.6911, 0.6502, 0.5498, 0.3859, 0.472, 0.4845, 0.472, 0.3859, 0.7689, 0.7488, 0.6911, 0.6502, 0.7689, 0.6502, 0.6132, 0.3859, 0.7019, 0.3859, 0.7019, 0.4845, 0.7019, 0.3859, 0.7907, 0.3859, 0.7907, 0.4845, 0.2382, 0.4521, 0.3269, 0.4521, 0.3269, 0.5507, 0.3605, 0.7066, 0.4492, 0.7066, 0.4492, 0.8052, 0.4492, 0.7066, 0.538, 0.7066, 0.538, 0.8052, 0.5438, 0.3523, 0.5438, 0.2636, 0.6424, 0.2636, 0.7883, 0.6166, 0.6996, 0.6166, 0.6996, 0.518, 0.6996, 0.6166, 0.6109, 0.6166, 0.6109, 0.518, 0.2469, 0.7913, 0.2382, 0.703, 0.3012, 0.7805, 0.2382, 0.703, 0.2469, 0.6146, 0.2936, 0.703, 0.3012, 0.7805, 0.2382, 0.703, 0.2936, 0.703, 0.2382, 0.4521, 0.2969, 0.2636, 0.3269, 0.4521, 0.5921, 0.959, 0.5834, 0.8707, 0.6465, 0.9482, 0.5834, 0.8707, 0.5921, 0.7824, 0.6388, 0.8707, 0.6465, 0.9482, 0.5834, 0.8707, 0.6388, 0.8707, 0.8308, 0.1051, 0.8395, 0.01679, 0.8939, 0.0276, 0.5438, 0.3523, 0.3605, 0.2973, 0.5438, 0.2636, 0.8939, 0.1826, 0.8395, 0.1934, 0.8308, 0.1051, 0.8863, 0.1051, 0.8939, 0.1826, 0.8308, 0.1051, 0.533, 0.9832, 0.3482, 0.952, 0.533, 0.9278, 0.8939, 0.0276, 0.8863, 0.1051, 0.8308, 0.1051, 0.6465, 0.7932, 0.6388, 0.8707, 0.5921, 0.7824, 0.538, 0.8942, 0.3482, 0.8603, 0.538, 0.8388, 0.1488, 0.6724, 0.09264, 0.6037, 0.1388, 0.573, 0.09264, 0.6037, 0.05094, 0.5254, 0.1022, 0.5043, 0.05094, 0.5254, 0.02533, 0.4404, 0.1022, 0.5043, 0.02533, 0.4404, 0.01679, 0.3521, 0.07221, 0.3522, 0.01679, 0.3521, 0.02564, 0.2638, 0.07998, 0.2747, 0.02564, 0.2638, 0.05155, 0.1789, 0.07998, 0.2747, 0.05155, 0.1789, 0.09352, 0.1007, 0.1027, 0.2002, 0.07998, 0.2747, 0.05155, 0.1789, 0.1027, 0.2002, 0.09352, 0.1007, 0.1499, 0.03223, 0.1891, 0.07149, 0.09352, 0.1007, 0.1891, 0.07149, 0.1396, 0.1316, 0.01679, 0.3521, 0.07998, 0.2747, 0.07221, 0.3522, 0.1488, 0.6724, 0.1388, 0.573, 0.1881, 0.6333, 0.09352, 0.1007, 0.1396, 0.1316, 0.1027, 0.2002, 0.02533, 0.4404, 0.07221, 0.3522, 0.07971, 0.4297, 0.02533, 0.4404, 0.07971, 0.4297, 0.1022, 0.5043, 0.09264, 0.6037, 0.1022, 0.5043, 0.1388, 0.573, 0.6987, 0.1221, 0.7973, 0.1221, 0.7973, 0.2, 0.6987, 0.04424, 0.7973, 0.04424, 0.7973, 0.1221, 0.01679, 0.8784, 0.01679, 0.8005, 0.1154, 0.8005, 0.01679, 0.8005, 0.01679, 0.7226, 0.1154, 0.7226, 0.4384, 0.3859, 0.4384, 0.4845, 0.3605, 0.4845, 0.6911, 0.7488, 0.6132, 0.7488, 0.6132, 0.6502, 0.5498, 0.3859, 0.5498, 0.4845, 0.472, 0.4845, 0.7689, 0.7488, 0.6911, 0.7488, 0.6911, 0.6502, 0.4773, 0.05118, 0.4513, 0.05083, 0.4518, 0.07255, 0.5025, 0.05171, 0.4773, 0.05118, 0.4778, 0.07277, 0.5273, 0.05189, 0.5025, 0.05171, 0.503, 0.07277, 0.5537, 0.051, 0.5273, 0.05189, 0.5278, 0.07312, 0.3753, 0.05025, 0.3494, 0.04876, 0.3493, 0.07241, 0.4, 0.05061, 0.3753, 0.05025, 0.3758, 0.0715, 0.4252, 0.05062, 0.4, 0.05061, 0.4006, 0.07168, 0.4513, 0.05083, 0.4252, 0.05062, 0.4257, 0.0722, 0.8834, 0.5749, 0.9089, 0.5749, 0.9089, 0.5552, 0.8834, 0.5552, 0.9089, 0.5552, 0.9089, 0.5356, 0.8834, 0.5356, 0.9089, 0.5356, 0.9089, 0.516, 0.8834, 0.516, 0.9089, 0.516, 0.9089, 0.4963, 0.8834, 0.6534, 0.9089, 0.6534, 0.9089, 0.6337, 0.8834, 0.6337, 0.9089, 0.6337, 0.9089, 0.6141, 0.8834, 0.6141, 0.9089, 0.6141, 0.9089, 0.5945, 0.8834, 0.5945, 0.9089, 0.5945, 0.9089, 0.5749, 0.4778, 0.07277, 0.4518, 0.07255, 0.4514, 0.1066, 0.4257, 0.0722, 0.4247, 0.1036, 0.4514, 0.1066, 0.3753, 0.05025, 0.4, 0.05061, 0.3999, 0.02126, 0.5537, 0.051, 0.5493, 0.02327, 0.5268, 0.02395, 0.3758, 0.0715, 0.3763, 0.09946, 0.3998, 0.1011, 0.5535, 0.07459, 0.5278, 0.07312, 0.5267, 0.101, 0.5025, 0.05171, 0.5033, 0.02234, 0.4784, 0.01979, 0.8834, 0.4963, 0.9089, 0.4963, 0.9089, 0.419, 0.503, 0.07277, 0.4778, 0.07277, 0.4782, 0.1042, 0.4, 0.05061, 0.4252, 0.05062, 0.4248, 0.01923, 0.5489, 0.102, 0.6301, 0.1051, 0.6302, 0.07626, 0.4006, 0.07168, 0.3998, 0.1011, 0.4247, 0.1036, 0.3494, 0.04876, 0.3753, 0.05025, 0.3764, 0.02236, 0.5273, 0.05189, 0.5268, 0.02395, 0.5033, 0.02234, 0.4773, 0.05118, 0.4784, 0.01979, 0.4516, 0.01679, 0.3493, 0.07241, 0.3538, 0.1002, 0.3763, 0.09946, 0.5278, 0.07312, 0.503, 0.07277, 0.5032, 0.1021, 0.4252, 0.05062, 0.4513, 0.05083, 0.4516, 0.01679, 0.9089, 0.7306, 0.8834, 0.7306, 0.8834, 0.7637, 0.6301, 0.1051, 0.6651, 0.1055, 0.665, 0.07639, 0.3493, 0.07241, 0.3494, 0.04876, 0.2729, 0.04718, 0.3541, 0.02129, 0.2732, 0.01844, 0.2729, 0.04718, 0.9089, 0.6534, 0.8834, 0.6534, 0.8834, 0.7306, 0.5493, 0.02327, 0.5537, 0.051, 0.6302, 0.0494, 0.5537, 0.051, 0.5535, 0.07459, 0.6302, 0.07626, 0.3538, 0.1002, 0.3493, 0.07241, 0.2729, 0.07387, 0.68, 0.8555, 0.68, 0.8811, 0.7076, 0.8811, 0.8242, 0.8248, 0.8498, 0.8248, 0.8498, 0.7973, 0.2729, 0.07387, 0.2729, 0.04718, 0.2382, 0.04695, 0.2731, 0.1025, 0.2729, 0.07387, 0.2382, 0.07405, 0.6302, 0.02061, 0.6302, 0.0494, 0.665, 0.0493, 0.8834, 0.419, 0.9089, 0.419, 0.9089, 0.3859, 0.6302, 0.0494, 0.6302, 0.07626, 0.665, 0.07639, 0.2732, 0.01844, 0.2383, 0.01788, 0.2382, 0.04695, 0.4773, 0.1746, 0.4513, 0.1742, 0.4518, 0.1959, 0.5025, 0.1751, 0.4773, 0.1746, 0.4778, 0.1962, 0.5273, 0.1753, 0.5025, 0.1751, 0.503, 0.1962, 0.5537, 0.1744, 0.5273, 0.1753, 0.5278, 0.1965, 0.3753, 0.1736, 0.3494, 0.1721, 0.3493, 0.1958, 0.4, 0.174, 0.3753, 0.1736, 0.3758, 0.1949, 0.4252, 0.174, 0.4, 0.174, 0.4006, 0.1951, 0.4513, 0.1742, 0.4252, 0.174, 0.4257, 0.1956, 0.8242, 0.5749, 0.8498, 0.5749, 0.8498, 0.5552, 0.8242, 0.5552, 0.8498, 0.5552, 0.8498, 0.5356, 0.8242, 0.5356, 0.8498, 0.5356, 0.8498, 0.516, 0.8242, 0.516, 0.8498, 0.516, 0.8498, 0.4963, 0.8242, 0.6534, 0.8498, 0.6534, 0.8498, 0.6337, 0.8242, 0.6337, 0.8498, 0.6337, 0.8498, 0.6141, 0.8242, 0.6141, 0.8498, 0.6141, 0.8498, 0.5945, 0.8242, 0.5945, 0.8498, 0.5945, 0.8498, 0.5749, 0.4778, 0.1962, 0.4518, 0.1959, 0.4514, 0.23, 0.4257, 0.1956, 0.4247, 0.227, 0.4514, 0.23, 0.3753, 0.1736, 0.4, 0.174, 0.3999, 0.1446, 0.5537, 0.1744, 0.5493, 0.1467, 0.5268, 0.1473, 0.3758, 0.1949, 0.3763, 0.2228, 0.3998, 0.2244, 0.5535, 0.198, 0.5278, 0.1965, 0.5267, 0.2244, 0.5025, 0.1751, 0.5033, 0.1457, 0.4784, 0.1432, 0.8242, 0.4963, 0.8498, 0.4963, 0.8498, 0.419, 0.503, 0.1962, 0.4778, 0.1962, 0.4782, 0.2275, 0.4, 0.174, 0.4252, 0.174, 0.4248, 0.1426, 0.5489, 0.2254, 0.6301, 0.2285, 0.6302, 0.1996, 0.4006, 0.1951, 0.3998, 0.2244, 0.4247, 0.227, 0.3494, 0.1721, 0.3753, 0.1736, 0.3764, 0.1458, 0.5273, 0.1753, 0.5268, 0.1473, 0.5033, 0.1457, 0.4773, 0.1746, 0.4784, 0.1432, 0.4516, 0.1402, 0.3493, 0.1958, 0.3538, 0.2236, 0.3763, 0.2228, 0.5278, 0.1965, 0.503, 0.1962, 0.5032, 0.2255, 0.4252, 0.174, 0.4513, 0.1742, 0.4516, 0.1402, 0.8498, 0.7306, 0.8242, 0.7306, 0.8242, 0.7637, 0.6301, 0.2285, 0.6651, 0.2289, 0.665, 0.1998, 0.3493, 0.1958, 0.3494, 0.1721, 0.2729, 0.1706, 0.3541, 0.1447, 0.2732, 0.1418, 0.2729, 0.1706, 0.8498, 0.6534, 0.8242, 0.6534, 0.8242, 0.7306, 0.5493, 0.1467, 0.5537, 0.1744, 0.6302, 0.1728, 0.5537, 0.1744, 0.5535, 0.198, 0.6302, 0.1996, 0.3538, 0.2236, 0.3493, 0.1958, 0.2729, 0.1973, 0.2382, 0.8248, 0.2382, 0.8504, 0.2657, 0.8504, 0.1765, 0.8471, 0.1765, 0.8216, 0.149, 0.8216, 0.2729, 0.1973, 0.2729, 0.1706, 0.2382, 0.1703, 0.2731, 0.2259, 0.2729, 0.1973, 0.2382, 0.1974, 0.6302, 0.144, 0.6302, 0.1728, 0.665, 0.1727, 0.8242, 0.419, 0.8498, 0.419, 0.8498, 0.3859, 0.6302, 0.1728, 0.6302, 0.1996, 0.665, 0.1998, 0.2732, 0.1418, 0.2383, 0.1413, 0.2382, 0.1703, 0.1891, 0.07149, 0.1767, 0.01679, 0.2046, 0.04483, 0.68, 0.822, 0.7505, 0.7824, 0.7505, 0.822, 0.6987, 0.04424, 0.7832, 0.01679, 0.7973, 0.04424, 0.8395, 0.1934, 0.8919, 0.2134, 0.8531, 0.2211, 0.6109, 0.6166, 0.5834, 0.5321, 0.6109, 0.518, 0.1881, 0.6333, 0.1786, 0.6891, 0.1488, 0.6724, 0.149, 0.7226, 0.1857, 0.788, 0.149, 0.788, 0.6132, 0.7488, 0.5834, 0.6668, 0.6132, 0.6502, 0.6132, 0.4845, 0.5834, 0.4025, 0.6132, 0.3859, 0.3012, 0.6254, 0.2624, 0.5843, 0.2985, 0.5915, 0.7412, 0.8842, 0.7412, 0.8555, 0.759, 0.8573, 0.759, 0.8573, 0.759, 0.8824, 0.7412, 0.8842, 0.8657, 0.2636, 0.6759, 0.2975, 0.6759, 0.2796, 0.4384, 0.4845, 0.3869, 0.673, 0.3605, 0.4845, 0.3125, 0.8248, 0.3125, 0.8461, 0.2993, 0.8448, 0.3125, 0.8248, 0.2993, 0.8448, 0.2993, 0.8261, 0.5498, 0.4845, 0.5016, 0.6677, 0.472, 0.4845, 0.2016, 0.912, 0.01679, 0.9432, 0.01679, 0.9299, 0.2382, 0.4521, 0.2682, 0.2636, 0.2969, 0.2636, 0.5438, 0.3523, 0.3605, 0.3186, 0.3605, 0.2973, 0.533, 0.9832, 0.3482, 0.9652, 0.3482, 0.952, 0.538, 0.8942, 0.3482, 0.8782, 0.3482, 0.8603, 0.4773, 0.05118, 0.4518, 0.07255, 0.4778, 0.07277, 0.5025, 0.05171, 0.4778, 0.07277, 0.503, 0.07277, 0.5273, 0.05189, 0.503, 0.07277, 0.5278, 0.07312, 0.5537, 0.051, 0.5278, 0.07312, 0.5535, 0.07459, 0.3753, 0.05025, 0.3493, 0.07241, 0.3758, 0.0715, 0.4, 0.05061, 0.3758, 0.0715, 0.4006, 0.07168, 0.4252, 0.05062, 0.4006, 0.07168, 0.4257, 0.0722, 0.4513, 0.05083, 0.4257, 0.0722, 0.4518, 0.07255, 0.8834, 0.5749, 0.9089, 0.5552, 0.8834, 0.5552, 0.8834, 0.5552, 0.9089, 0.5356, 0.8834, 0.5356, 0.8834, 0.5356, 0.9089, 0.516, 0.8834, 0.516, 0.8834, 0.516, 0.9089, 0.4963, 0.8834, 0.4963, 0.8834, 0.6534, 0.9089, 0.6337, 0.8834, 0.6337, 0.8834, 0.6337, 0.9089, 0.6141, 0.8834, 0.6141, 0.8834, 0.6141, 0.9089, 0.5945, 0.8834, 0.5945, 0.8834, 0.5945, 0.9089, 0.5749, 0.8834, 0.5749, 0.4778, 0.07277, 0.4514, 0.1066, 0.4782, 0.1042, 0.4257, 0.0722, 0.4514, 0.1066, 0.4518, 0.07255, 0.3753, 0.05025, 0.3999, 0.02126, 0.3764, 0.02236, 0.5537, 0.051, 0.5268, 0.02395, 0.5273, 0.05189, 0.3758, 0.0715, 0.3998, 0.1011, 0.4006, 0.07168, 0.5535, 0.07459, 0.5267, 0.101, 0.5489, 0.102, 0.5025, 0.05171, 0.4784, 0.01979, 0.4773, 0.05118, 0.8834, 0.4963, 0.9089, 0.419, 0.8834, 0.419, 0.503, 0.07277, 0.4782, 0.1042, 0.5032, 0.1021, 0.4, 0.05061, 0.4248, 0.01923, 0.3999, 0.02126, 0.5489, 0.102, 0.6302, 0.07626, 0.5535, 0.07459, 0.4006, 0.07168, 0.4247, 0.1036, 0.4257, 0.0722, 0.3494, 0.04876, 0.3764, 0.02236, 0.3541, 0.02129, 0.5273, 0.05189, 0.5033, 0.02234, 0.5025, 0.05171, 0.4773, 0.05118, 0.4516, 0.01679, 0.4513, 0.05083, 0.3493, 0.07241, 0.3763, 0.09946, 0.3758, 0.0715, 0.5278, 0.07312, 0.5032, 0.1021, 0.5267, 0.101, 0.4252, 0.05062, 0.4516, 0.01679, 0.4248, 0.01923, 0.9089, 0.7306, 0.8834, 0.7637, 0.9089, 0.7637, 0.6301, 0.1051, 0.665, 0.07639, 0.6302, 0.07626, 0.3493, 0.07241, 0.2729, 0.04718, 0.2729, 0.07387, 0.3541, 0.02129, 0.2729, 0.04718, 0.3494, 0.04876, 0.9089, 0.6534, 0.8834, 0.7306, 0.9089, 0.7306, 0.5493, 0.02327, 0.6302, 0.0494, 0.6302, 0.02061, 0.5537, 0.051, 0.6302, 0.07626, 0.6302, 0.0494, 0.3538, 0.1002, 0.2729, 0.07387, 0.2731, 0.1025, 0.68, 0.8555, 0.7076, 0.8811, 0.7076, 0.8555, 0.8242, 0.8248, 0.8498, 0.7973, 0.8242, 0.7973, 0.2729, 0.07387, 0.2382, 0.04695, 0.2382, 0.07405, 0.2731, 0.1025, 0.2382, 0.07405, 0.2382, 0.103, 0.6302, 0.02061, 0.665, 0.0493, 0.6651, 0.02026, 0.8834, 0.419, 0.9089, 0.3859, 0.8834, 0.3859, 0.6302, 0.0494, 0.665, 0.07639, 0.665, 0.0493, 0.2732, 0.01844, 0.2382, 0.04695, 0.2729, 0.04718, 0.4773, 0.1746, 0.4518, 0.1959, 0.4778, 0.1962, 0.5025, 0.1751, 0.4778, 0.1962, 0.503, 0.1962, 0.5273, 0.1753, 0.503, 0.1962, 0.5278, 0.1965, 0.5537, 0.1744, 0.5278, 0.1965, 0.5535, 0.198, 0.3753, 0.1736, 0.3493, 0.1958, 0.3758, 0.1949, 0.4, 0.174, 0.3758, 0.1949, 0.4006, 0.1951, 0.4252, 0.174, 0.4006, 0.1951, 0.4257, 0.1956, 0.4513, 0.1742, 0.4257, 0.1956, 0.4518, 0.1959, 0.8242, 0.5749, 0.8498, 0.5552, 0.8242, 0.5552, 0.8242, 0.5552, 0.8498, 0.5356, 0.8242, 0.5356, 0.8242, 0.5356, 0.8498, 0.516, 0.8242, 0.516, 0.8242, 0.516, 0.8498, 0.4963, 0.8242, 0.4963, 0.8242, 0.6534, 0.8498, 0.6337, 0.8242, 0.6337, 0.8242, 0.6337, 0.8498, 0.6141, 0.8242, 0.6141, 0.8242, 0.6141, 0.8498, 0.5945, 0.8242, 0.5945, 0.8242, 0.5945, 0.8498, 0.5749, 0.8242, 0.5749, 0.4778, 0.1962, 0.4514, 0.23, 0.4782, 0.2275, 0.4257, 0.1956, 0.4514, 0.23, 0.4518, 0.1959, 0.3753, 0.1736, 0.3999, 0.1446, 0.3764, 0.1458, 0.5537, 0.1744, 0.5268, 0.1473, 0.5273, 0.1753, 0.3758, 0.1949, 0.3998, 0.2244, 0.4006, 0.1951, 0.5535, 0.198, 0.5267, 0.2244, 0.5489, 0.2254, 0.5025, 0.1751, 0.4784, 0.1432, 0.4773, 0.1746, 0.8242, 0.4963, 0.8498, 0.419, 0.8242, 0.419, 0.503, 0.1962, 0.4782, 0.2275, 0.5032, 0.2255, 0.4, 0.174, 0.4248, 0.1426, 0.3999, 0.1446, 0.5489, 0.2254, 0.6302, 0.1996, 0.5535, 0.198, 0.4006, 0.1951, 0.4247, 0.227, 0.4257, 0.1956, 0.3494, 0.1721, 0.3764, 0.1458, 0.3541, 0.1447, 0.5273, 0.1753, 0.5033, 0.1457, 0.5025, 0.1751, 0.4773, 0.1746, 0.4516, 0.1402, 0.4513, 0.1742, 0.3493, 0.1958, 0.3763, 0.2228, 0.3758, 0.1949, 0.5278, 0.1965, 0.5032, 0.2255, 0.5267, 0.2244, 0.4252, 0.174, 0.4516, 0.1402, 0.4248, 0.1426, 0.8498, 0.7306, 0.8242, 0.7637, 0.8498, 0.7637, 0.6301, 0.2285, 0.665, 0.1998, 0.6302, 0.1996, 0.3493, 0.1958, 0.2729, 0.1706, 0.2729, 0.1973, 0.3541, 0.1447, 0.2729, 0.1706, 0.3494, 0.1721, 0.8498, 0.6534, 0.8242, 0.7306, 0.8498, 0.7306, 0.5493, 0.1467, 0.6302, 0.1728, 0.6302, 0.144, 0.5537, 0.1744, 0.6302, 0.1996, 0.6302, 0.1728, 0.3538, 0.2236, 0.2729, 0.1973, 0.2731, 0.2259, 0.2382, 0.8248, 0.2657, 0.8504, 0.2657, 0.8248, 0.1765, 0.8471, 0.149, 0.8216, 0.149, 0.8471, 0.2729, 0.1973, 0.2382, 0.1703, 0.2382, 0.1974, 0.2731, 0.2259, 0.2382, 0.1974, 0.2382, 0.2264, 0.6302, 0.144, 0.665, 0.1727, 0.6651, 0.1437, 0.8242, 0.419, 0.8498, 0.3859, 0.8242, 0.3859, 0.6302, 0.1728, 0.665, 0.1998, 0.665, 0.1727, 0.2732, 0.1418, 0.2382, 0.1703, 0.2729, 0.1706, 0.1891, 0.07149, 0.1499, 0.03223, 0.1767, 0.01679, 0.68, 0.822, 0.68, 0.7824, 0.7505, 0.7824, 0.6987, 0.04424, 0.7128, 0.01679, 0.7832, 0.01679, 0.8395, 0.1934, 0.8939, 0.1826, 0.8919, 0.2134, 0.6109, 0.6166, 0.5834, 0.6026, 0.5834, 0.5321, 0.1881, 0.6333, 0.2046, 0.6631, 0.1786, 0.6891, 0.149, 0.7226, 0.1857, 0.7226, 0.1857, 0.788, 0.6132, 0.7488, 0.5834, 0.7322, 0.5834, 0.6668, 0.6132, 0.4845, 0.5834, 0.4679, 0.5834, 0.4025, 0.3012, 0.6254, 0.2469, 0.6146, 0.2624, 0.5843, 0.8657, 0.2636, 0.8657, 0.319, 0.6759, 0.2975, 0.4384, 0.4845, 0.412, 0.673, 0.3869, 0.673, 0.5498, 0.4845, 0.5202, 0.6677, 0.5016, 0.6677, 0.2016, 0.912, 0.2016, 0.9674, 0.01679, 0.9432])
me_cylinder_001.materials.append(mat_trailermetal)
me_cylinder_001.materials.append(mat_traileremergency)
me_cylinder_001.materials.append(mat_magnetred)
me_cylinder_001.materials.append(mat_magnetblue)
me_cylinder_001.use_remesh_fix_poles = True
me_cylinder_001.use_remesh_preserve_attributes = False
me_cylinder_001.update()
me_sphere_002 = bpy.data.meshes.new('Sphere.002')
me_sphere_002.from_pydata([(0.0, 0.7071, 0.7071), (0.0, 0.9239, 0.3827), (0.0, 0.9239, -0.3827), (0.0, 0.3827, -0.9239), (0.1464, 0.3536, 0.9239), (0.2706, 0.6533, 0.7071), (0.3536, 0.8536, 0.3827), (0.3827, 0.9239, -4.371e-08), (0.3536, 0.8536, -0.3827), (0.2706, 0.6533, -0.7071), (0.1464, 0.3536, -0.9239), (0.2706, 0.2706, 0.9239), (0.5, 0.5, 0.7071), (0.6533, 0.6533, 0.3827), (0.7071, 0.7071, -4.371e-08), (0.6533, 0.6533, -0.3827), (0.5, 0.5, -0.7071), (0.2706, 0.2706, -0.9239), (0.3536, 0.1464, 0.9239), (0.6533, 0.2706, 0.7071), (0.8536, 0.3536, 0.3827), (0.9239, 0.3827, -4.371e-08), (0.8536, 0.3536, -0.3827), (0.6533, 0.2706, -0.7071), (0.3536, 0.1464, -0.9239), (0.3827, -9.606e-08, 0.9239), (0.7071, -1.855e-07, 0.7071), (0.9239, -2.153e-07, 0.3827), (1.0, -2.451e-07, -4.371e-08), (0.9239, -2.153e-07, -0.3827), (0.7071, -1.855e-07, -0.7071), (0.3827, -1.259e-07, -0.9239), (0.3536, -0.1464, 0.9239), (0.6533, -0.2706, 0.7071), (0.8536, -0.3536, 0.3827), (0.9239, -0.3827, -4.371e-08), (0.8536, -0.3536, -0.3827), (0.6533, -0.2706, -0.7071), (0.3536, -0.1464, -0.9239), (0.2706, -0.2706, 0.9239), (0.5, -0.5, 0.7071), (0.6533, -0.6533, 0.3827), (0.7071, -0.7071, -4.371e-08), (0.6533, -0.6533, -0.3827), (0.5, -0.5, -0.7071), (0.2706, -0.2706, -0.9239), (0.1464, -0.3536, 0.9239), (0.2706, -0.6533, 0.7071), (0.3536, -0.8536, 0.3827), (0.3827, -0.9239, -4.371e-08), (0.3536, -0.8536, -0.3827), (0.2706, -0.6533, -0.7071), (0.1464, -0.3536, -0.9239), (-3.553e-14, -1.748e-07, 1.0), (-7.085e-08, -0.3827, 0.9239), (-8.575e-08, -0.7071, 0.7071), (-2.646e-07, -0.9239, 0.3827), (-2.944e-07, -1.0, -4.371e-08), (-2.646e-07, -0.9239, -0.3827), (-8.575e-08, -0.7071, -0.7071), (-8.575e-08, -0.3827, -0.9239), (-0.1464, -0.3536, 0.9239), (-0.2706, -0.6533, 0.7071), (-0.3536, -0.8536, 0.3827), (-0.3827, -0.9239, -4.371e-08), (-0.3536, -0.8536, -0.3827), (-0.2706, -0.6533, -0.7071), (-0.1464, -0.3536, -0.9239), (-0.2706, -0.2706, 0.9239), (-0.5, -0.5, 0.7071), (-0.6533, -0.6533, 0.3827), (-0.7071, -0.7071, -4.371e-08), (-0.6533, -0.6533, -0.3827), (-0.5, -0.5, -0.7071), (-0.2706, -0.2706, -0.9239), (0.0, -8.742e-08, -1.0), (-0.3536, -0.1464, 0.9239), (-0.6533, -0.2706, 0.7071), (-0.8536, -0.3536, 0.3827), (-0.9239, -0.3827, -4.371e-08), (-0.8536, -0.3536, -0.3827), (-0.6533, -0.2706, -0.7071), (-0.3536, -0.1464, -0.9239), (-0.3827, 5.295e-08, 0.9239), (-0.7071, 8.275e-08, 0.7071), (-0.9239, 2.616e-07, 0.3827), (-1.0, 3.51e-07, -4.371e-08), (-0.9239, 2.616e-07, -0.3827), (-0.7071, 8.275e-08, -0.7071), (-0.3827, 6.785e-08, -0.9239), (-0.3536, 0.1464, 0.9239), (-0.6533, 0.2706, 0.7071), (-0.8536, 0.3536, 0.3827), (-0.9239, 0.3827, -4.371e-08), (-0.8536, 0.3536, -0.3827), (-0.6533, 0.2706, -0.7071), (-0.3536, 0.1464, -0.9239), (-0.2706, 0.2706, 0.9239), (-0.5, 0.5, 0.7071), (-0.6533, 0.6533, 0.3827), (-0.7071, 0.7071, -4.371e-08), (-0.6533, 0.6533, -0.3827), (-0.5, 0.5, -0.7071), (-0.2706, 0.2706, -0.9239), (-0.1464, 0.3536, 0.9239), (-0.2706, 0.6533, 0.7071), (-0.3536, 0.8536, 0.3827), (-0.3827, 0.9239, -4.371e-08), (-0.3536, 0.8536, -0.3827), (-0.2706, 0.6533, -0.7071), (-0.1464, 0.3536, -0.9239), (2.123e-07, 0.3827, 0.9239), (5.997e-07, 1.0, -4.371e-08), (3.017e-07, 0.7071, -0.7071)], [], [(75, 3, 10), (113, 2, 8, 9), (112, 1, 6, 7), (0, 111, 4, 5), (3, 113, 9, 10), (2, 112, 7, 8), (1, 0, 5, 6), (111, 53, 4), (10, 9, 16, 17), (8, 7, 14, 15), (6, 5, 12, 13), (4, 53, 11), (75, 10, 17), (9, 8, 15, 16), (7, 6, 13, 14), (5, 4, 11, 12), (15, 14, 21, 22), (13, 12, 19, 20), (11, 53, 18), (75, 17, 24), (16, 15, 22, 23), (14, 13, 20, 21), (12, 11, 18, 19), (17, 16, 23, 24), (75, 24, 31), (23, 22, 29, 30), (21, 20, 27, 28), (19, 18, 25, 26), (24, 23, 30, 31), (22, 21, 28, 29), (20, 19, 26, 27), (18, 53, 25), (28, 27, 34, 35), (26, 25, 32, 33), (31, 30, 37, 38), (29, 28, 35, 36), (27, 26, 33, 34), (25, 53, 32), (75, 31, 38), (30, 29, 36, 37), (38, 37, 44, 45), (36, 35, 42, 43), (34, 33, 40, 41), (32, 53, 39), (75, 38, 45), (37, 36, 43, 44), (35, 34, 41, 42), (33, 32, 39, 40), (41, 40, 47, 48), (39, 53, 46), (75, 45, 52), (44, 43, 50, 51), (42, 41, 48, 49), (40, 39, 46, 47), (45, 44, 51, 52), (43, 42, 49, 50), (75, 52, 60), (51, 50, 58, 59), (49, 48, 56, 57), (47, 46, 54, 55), (52, 51, 59, 60), (50, 49, 57, 58), (48, 47, 55, 56), (46, 53, 54), (55, 54, 61, 62), (60, 59, 66, 67), (58, 57, 64, 65), (56, 55, 62, 63), (54, 53, 61), (75, 60, 67), (59, 58, 65, 66), (57, 56, 63, 64), (67, 66, 73, 74), (65, 64, 71, 72), (63, 62, 69, 70), (61, 53, 68), (75, 67, 74), (66, 65, 72, 73), (64, 63, 70, 71), (62, 61, 68, 69), (68, 53, 76), (75, 74, 82), (73, 72, 80, 81), (71, 70, 78, 79), (69, 68, 76, 77), (74, 73, 81, 82), (72, 71, 79, 80), (70, 69, 77, 78), (81, 80, 87, 88), (79, 78, 85, 86), (77, 76, 83, 84), (82, 81, 88, 89), (80, 79, 86, 87), (78, 77, 84, 85), (76, 53, 83), (75, 82, 89), (89, 88, 95, 96), (87, 86, 93, 94), (85, 84, 91, 92), (83, 53, 90), (75, 89, 96), (88, 87, 94, 95), (86, 85, 92, 93), (84, 83, 90, 91), (94, 93, 100, 101), (92, 91, 98, 99), (90, 53, 97), (75, 96, 103), (95, 94, 101, 102), (93, 92, 99, 100), (91, 90, 97, 98), (96, 95, 102, 103), (75, 103, 110), (102, 101, 108, 109), (100, 99, 106, 107), (98, 97, 104, 105), (103, 102, 109, 110), (101, 100, 107, 108), (99, 98, 105, 106), (97, 53, 104), (107, 106, 1, 112), (105, 104, 111, 0), (110, 109, 113, 3), (108, 107, 112, 2), (106, 105, 0, 1), (104, 53, 111), (75, 110, 3), (109, 108, 2, 113)])
me_sphere_002.polygons.foreach_set('use_smooth', [True] * 128)
_uv = me_sphere_002.uv_layers.new(name='UVMap')
_uv.uv.foreach_set('vector', [0.7188, 0.0, 0.75, 0.125, 0.6875, 0.125, 0.75, 0.25, 0.75, 0.375, 0.6875, 0.375, 0.6875, 0.25, 0.75, 0.5, 0.75, 0.625, 0.6875, 0.625, 0.6875, 0.5, 0.75, 0.75, 0.75, 0.875, 0.6875, 0.875, 0.6875, 0.75, 0.75, 0.125, 0.75, 0.25, 0.6875, 0.25, 0.6875, 0.125, 0.75, 0.375, 0.75, 0.5, 0.6875, 0.5, 0.6875, 0.375, 0.75, 0.625, 0.75, 0.75, 0.6875, 0.75, 0.6875, 0.625, 0.75, 0.875, 0.7187, 1.0, 0.6875, 0.875, 0.6875, 0.125, 0.6875, 0.25, 0.625, 0.25, 0.625, 0.125, 0.6875, 0.375, 0.6875, 0.5, 0.625, 0.5, 0.625, 0.375, 0.6875, 0.625, 0.6875, 0.75, 0.625, 0.75, 0.625, 0.625, 0.6875, 0.875, 0.6562, 1.0, 0.625, 0.875, 0.6562, 0.0, 0.6875, 0.125, 0.625, 0.125, 0.6875, 0.25, 0.6875, 0.375, 0.625, 0.375, 0.625, 0.25, 0.6875, 0.5, 0.6875, 0.625, 0.625, 0.625, 0.625, 0.5, 0.6875, 0.75, 0.6875, 0.875, 0.625, 0.875, 0.625, 0.75, 0.625, 0.375, 0.625, 0.5, 0.5625, 0.5, 0.5625, 0.375, 0.625, 0.625, 0.625, 0.75, 0.5625, 0.75, 0.5625, 0.625, 0.625, 0.875, 0.5937, 1.0, 0.5625, 0.875, 0.5937, 0.0, 0.625, 0.125, 0.5625, 0.125, 0.625, 0.25, 0.625, 0.375, 0.5625, 0.375, 0.5625, 0.25, 0.625, 0.5, 0.625, 0.625, 0.5625, 0.625, 0.5625, 0.5, 0.625, 0.75, 0.625, 0.875, 0.5625, 0.875, 0.5625, 0.75, 0.625, 0.125, 0.625, 0.25, 0.5625, 0.25, 0.5625, 0.125, 0.5312, 0.0, 0.5625, 0.125, 0.5, 0.125, 0.5625, 0.25, 0.5625, 0.375, 0.5, 0.375, 0.5, 0.25, 0.5625, 0.5, 0.5625, 0.625, 0.5, 0.625, 0.5, 0.5, 0.5625, 0.75, 0.5625, 0.875, 0.5, 0.875, 0.5, 0.75, 0.5625, 0.125, 0.5625, 0.25, 0.5, 0.25, 0.5, 0.125, 0.5625, 0.375, 0.5625, 0.5, 0.5, 0.5, 0.5, 0.375, 0.5625, 0.625, 0.5625, 0.75, 0.5, 0.75, 0.5, 0.625, 0.5625, 0.875, 0.5312, 1.0, 0.5, 0.875, 0.5, 0.5, 0.5, 0.625, 0.4375, 0.625, 0.4375, 0.5, 0.5, 0.75, 0.5, 0.875, 0.4375, 0.875, 0.4375, 0.75, 0.5, 0.125, 0.5, 0.25, 0.4375, 0.25, 0.4375, 0.125, 0.5, 0.375, 0.5, 0.5, 0.4375, 0.5, 0.4375, 0.375, 0.5, 0.625, 0.5, 0.75, 0.4375, 0.75, 0.4375, 0.625, 0.5, 0.875, 0.4687, 1.0, 0.4375, 0.875, 0.4687, 0.0, 0.5, 0.125, 0.4375, 0.125, 0.5, 0.25, 0.5, 0.375, 0.4375, 0.375, 0.4375, 0.25, 0.4375, 0.125, 0.4375, 0.25, 0.375, 0.25, 0.375, 0.125, 0.4375, 0.375, 0.4375, 0.5, 0.375, 0.5, 0.375, 0.375, 0.4375, 0.625, 0.4375, 0.75, 0.375, 0.75, 0.375, 0.625, 0.4375, 0.875, 0.4062, 1.0, 0.375, 0.875, 0.4062, 0.0, 0.4375, 0.125, 0.375, 0.125, 0.4375, 0.25, 0.4375, 0.375, 0.375, 0.375, 0.375, 0.25, 0.4375, 0.5, 0.4375, 0.625, 0.375, 0.625, 0.375, 0.5, 0.4375, 0.75, 0.4375, 0.875, 0.375, 0.875, 0.375, 0.75, 0.375, 0.625, 0.375, 0.75, 0.3125, 0.75, 0.3125, 0.625, 0.375, 0.875, 0.3437, 1.0, 0.3125, 0.875, 0.3437, 0.0, 0.375, 0.125, 0.3125, 0.125, 0.375, 0.25, 0.375, 0.375, 0.3125, 0.375, 0.3125, 0.25, 0.375, 0.5, 0.375, 0.625, 0.3125, 0.625, 0.3125, 0.5, 0.375, 0.75, 0.375, 0.875, 0.3125, 0.875, 0.3125, 0.75, 0.375, 0.125, 0.375, 0.25, 0.3125, 0.25, 0.3125, 0.125, 0.375, 0.375, 0.375, 0.5, 0.3125, 0.5, 0.3125, 0.375, 0.2812, 0.0, 0.3125, 0.125, 0.25, 0.125, 0.3125, 0.25, 0.3125, 0.375, 0.25, 0.375, 0.25, 0.25, 0.3125, 0.5, 0.3125, 0.625, 0.25, 0.625, 0.25, 0.5, 0.3125, 0.75, 0.3125, 0.875, 0.25, 0.875, 0.25, 0.75, 0.3125, 0.125, 0.3125, 0.25, 0.25, 0.25, 0.25, 0.125, 0.3125, 0.375, 0.3125, 0.5, 0.25, 0.5, 0.25, 0.375, 0.3125, 0.625, 0.3125, 0.75, 0.25, 0.75, 0.25, 0.625, 0.3125, 0.875, 0.2812, 1.0, 0.25, 0.875, 0.25, 0.75, 0.25, 0.875, 0.1875, 0.875, 0.1875, 0.75, 0.25, 0.125, 0.25, 0.25, 0.1875, 0.25, 0.1875, 0.125, 0.25, 0.375, 0.25, 0.5, 0.1875, 0.5, 0.1875, 0.375, 0.25, 0.625, 0.25, 0.75, 0.1875, 0.75, 0.1875, 0.625, 0.25, 0.875, 0.2188, 1.0, 0.1875, 0.875, 0.2188, 0.0, 0.25, 0.125, 0.1875, 0.125, 0.25, 0.25, 0.25, 0.375, 0.1875, 0.375, 0.1875, 0.25, 0.25, 0.5, 0.25, 0.625, 0.1875, 0.625, 0.1875, 0.5, 0.1875, 0.125, 0.1875, 0.25, 0.125, 0.25, 0.125, 0.125, 0.1875, 0.375, 0.1875, 0.5, 0.125, 0.5, 0.125, 0.375, 0.1875, 0.625, 0.1875, 0.75, 0.125, 0.75, 0.125, 0.625, 0.1875, 0.875, 0.1563, 1.0, 0.125, 0.875, 0.1562, 0.0, 0.1875, 0.125, 0.125, 0.125, 0.1875, 0.25, 0.1875, 0.375, 0.125, 0.375, 0.125, 0.25, 0.1875, 0.5, 0.1875, 0.625, 0.125, 0.625, 0.125, 0.5, 0.1875, 0.75, 0.1875, 0.875, 0.125, 0.875, 0.125, 0.75, 0.125, 0.875, 0.09375, 1.0, 0.0625, 0.875, 0.09375, 0.0, 0.125, 0.125, 0.0625, 0.125, 0.125, 0.25, 0.125, 0.375, 0.0625, 0.375, 0.0625, 0.25, 0.125, 0.5, 0.125, 0.625, 0.0625, 0.625, 0.0625, 0.5, 0.125, 0.75, 0.125, 0.875, 0.0625, 0.875, 0.0625, 0.75, 0.125, 0.125, 0.125, 0.25, 0.0625, 0.25, 0.0625, 0.125, 0.125, 0.375, 0.125, 0.5, 0.0625, 0.5, 0.0625, 0.375, 0.125, 0.625, 0.125, 0.75, 0.0625, 0.75, 0.0625, 0.625, 0.0625, 0.25, 0.0625, 0.375, 0.0, 0.375, 0.0, 0.25, 0.0625, 0.5, 0.0625, 0.625, 0.0, 0.625, 0.0, 0.5, 0.0625, 0.75, 0.0625, 0.875, 0.0, 0.875, 0.0, 0.75, 0.0625, 0.125, 0.0625, 0.25, 0.0, 0.25, 0.0, 0.125, 0.0625, 0.375, 0.0625, 0.5, 0.0, 0.5, 0.0, 0.375, 0.0625, 0.625, 0.0625, 0.75, 0.0, 0.75, 0.0, 0.625, 0.0625, 0.875, 0.03125, 1.0, 0.0, 0.875, 0.03125, 0.0, 0.0625, 0.125, 0.0, 0.125, 1.0, 0.125, 1.0, 0.25, 0.9375, 0.25, 0.9375, 0.125, 1.0, 0.375, 1.0, 0.5, 0.9375, 0.5, 0.9375, 0.375, 1.0, 0.625, 1.0, 0.75, 0.9375, 0.75, 0.9375, 0.625, 1.0, 0.875, 0.9688, 1.0, 0.9375, 0.875, 0.9688, 0.0, 1.0, 0.125, 0.9375, 0.125, 1.0, 0.25, 1.0, 0.375, 0.9375, 0.375, 0.9375, 0.25, 1.0, 0.5, 1.0, 0.625, 0.9375, 0.625, 0.9375, 0.5, 1.0, 0.75, 1.0, 0.875, 0.9375, 0.875, 0.9375, 0.75, 0.9375, 0.375, 0.9375, 0.5, 0.875, 0.5, 0.875, 0.375, 0.9375, 0.625, 0.9375, 0.75, 0.875, 0.75, 0.875, 0.625, 0.9375, 0.875, 0.9062, 1.0, 0.875, 0.875, 0.9062, 0.0, 0.9375, 0.125, 0.875, 0.125, 0.9375, 0.25, 0.9375, 0.375, 0.875, 0.375, 0.875, 0.25, 0.9375, 0.5, 0.9375, 0.625, 0.875, 0.625, 0.875, 0.5, 0.9375, 0.75, 0.9375, 0.875, 0.875, 0.875, 0.875, 0.75, 0.9375, 0.125, 0.9375, 0.25, 0.875, 0.25, 0.875, 0.125, 0.8437, 0.0, 0.875, 0.125, 0.8125, 0.125, 0.875, 0.25, 0.875, 0.375, 0.8125, 0.375, 0.8125, 0.25, 0.875, 0.5, 0.875, 0.625, 0.8125, 0.625, 0.8125, 0.5, 0.875, 0.75, 0.875, 0.875, 0.8125, 0.875, 0.8125, 0.75, 0.875, 0.125, 0.875, 0.25, 0.8125, 0.25, 0.8125, 0.125, 0.875, 0.375, 0.875, 0.5, 0.8125, 0.5, 0.8125, 0.375, 0.875, 0.625, 0.875, 0.75, 0.8125, 0.75, 0.8125, 0.625, 0.875, 0.875, 0.8437, 1.0, 0.8125, 0.875, 0.8125, 0.5, 0.8125, 0.625, 0.75, 0.625, 0.75, 0.5, 0.8125, 0.75, 0.8125, 0.875, 0.75, 0.875, 0.75, 0.75, 0.8125, 0.125, 0.8125, 0.25, 0.75, 0.25, 0.75, 0.125, 0.8125, 0.375, 0.8125, 0.5, 0.75, 0.5, 0.75, 0.375, 0.8125, 0.625, 0.8125, 0.75, 0.75, 0.75, 0.75, 0.625, 0.8125, 0.875, 0.7812, 1.0, 0.75, 0.875, 0.7812, 0.0, 0.8125, 0.125, 0.75, 0.125, 0.8125, 0.25, 0.8125, 0.375, 0.75, 0.375, 0.75, 0.25])
me_sphere_002.use_remesh_fix_poles = True
me_sphere_002.use_remesh_preserve_attributes = False
me_sphere_002.update()
me_cube_002 = bpy.data.meshes.new('Cube.002')
me_cube_002.from_pydata([(-0.0947, -1.034, 0.3267), (-0.0947, -1.014, 0.5149), (0.1603, 0.05574, 0.1245), (-0.1603, 0.09077, 0.4431), (0.0947, -1.034, 0.3267), (0.0947, -1.014, 0.5149), (0.1603, 0.09077, 0.4431), (-0.1603, 0.05574, 0.1245), (-0.1338, -1.039, 0.2878), (-0.1338, -1.009, 0.5538), (0.1338, -1.009, 0.5538), (0.1338, -1.039, 0.2878), (-0.0947, -1.939, 0.4261), (-0.0947, -1.918, 0.6143), (0.0947, -1.918, 0.6143), (0.0947, -1.939, 0.4261), (-0.1634, 0.3153, 0.09246), (-0.1634, 0.351, 0.4173), (0.1634, 0.3153, 0.09246), (0.1634, 0.351, 0.4173), (-0.2024, 0.3573, 0.4596), (-0.2064, 0.6434, 0.4264), (-0.2064, 0.5983, 0.01615), (0.2064, 0.5983, 0.01615), (0.2064, 0.6434, 0.4264), (0.2024, 0.3131, 0.05727), (-0.2024, 0.3131, 0.05727), (0.2024, 0.3573, 0.4596), (-0.1522, -0.6178, 0.2077), (0.1522, -0.6178, 0.2077), (-0.1522, -0.5845, 0.5103), (0.1522, -0.5845, 0.5103), (-0.1676, -0.8277, -0.1632), (0.1676, -0.8277, -0.1632), (0.1765, -0.169, -0.1839), (-0.1765, -0.169, -0.1839), (-0.1005, -0.07574, 0.1299), (-0.09546, -0.4982, 0.1808), (0.1005, -0.07574, 0.1299), (0.09546, -0.4982, 0.1808), (-0.0899, -0.1896, -0.02325), (0.0899, -0.1896, -0.02325), (0.08538, -0.5687, 0.002421), (-0.08538, -0.5687, 0.00242), (0.1571, -0.6782, -0.358), (0.1654, -0.1713, -0.359), (-0.1654, -0.1713, -0.359), (-0.1571, -0.6782, -0.358), (-0.1876, 0.06631, -0.03947), (0.1876, 0.06631, -0.03947), (0.1781, -0.8322, 0.08001), (-0.1781, -0.8322, 0.08001), (-0.145, -1.948, 0.3699), (-0.145, -1.917, 0.6582), (0.145, -1.917, 0.6582), (0.145, -1.948, 0.3699), (-0.145, -2.272, 0.4055), (-0.145, -2.241, 0.6938), (0.145, -2.241, 0.6938), (0.145, -2.272, 0.4055)], [], [(28, 30, 3, 7), (19, 18, 25, 27), (29, 31, 10, 11), (5, 1, 13, 14), (28, 29, 11, 8), (31, 30, 9, 10), (0, 1, 9, 8), (5, 4, 11, 10), (4, 0, 8, 11), (1, 5, 10, 9), (4, 5, 14, 15), (0, 4, 15, 12), (1, 0, 12, 13), (18, 16, 26, 25), (16, 17, 20, 26), (17, 19, 27, 20), (7, 3, 17, 16), (26, 20, 21, 22), (22, 21, 24, 23), (24, 21, 20, 27), (22, 23, 25, 26), (23, 24, 27, 25), (19, 17, 3, 6), (16, 18, 2, 7), (18, 19, 6, 2), (6, 3, 30, 31), (50, 51, 32, 33), (2, 6, 31, 29), (8, 9, 30, 28), (41, 42, 50, 49), (43, 40, 48, 51), (42, 43, 51, 50), (40, 41, 49, 48), (29, 28, 37, 39), (2, 29, 39, 38), (7, 2, 38, 36), (28, 7, 36, 37), (39, 37, 43, 42), (38, 39, 42, 41), (36, 38, 41, 40), (37, 36, 40, 43), (32, 35, 46, 47), (46, 45, 44, 47), (35, 34, 45, 46), (34, 33, 44, 45), (33, 32, 47, 44), (49, 50, 33, 34), (48, 49, 34, 35), (51, 48, 35, 32), (13, 12, 52, 53), (12, 15, 55, 52), (15, 14, 54, 55), (14, 13, 53, 54), (54, 53, 57, 58), (59, 58, 57, 56), (55, 54, 58, 59), (52, 55, 59, 56), (53, 52, 56, 57)])
_uv = me_cube_002.uv_layers.new(name='UVMap')
_uv.uv.foreach_set('vector', [0.375, 0.1405, 0.625, 0.1405, 0.625, 0.2018, 0.375, 0.2018, 0.625, 0.5245, 0.375, 0.5245, 0.375, 0.5245, 0.625, 0.5245, 0.375, 0.6095, 0.625, 0.6095, 0.625, 0.75, 0.375, 0.75, 0.5885, 0.7865, 0.5885, 0.9635, 0.5885, 0.9635, 0.5885, 0.7865, 0.125, 0.6095, 0.375, 0.6095, 0.375, 0.75, 0.125, 0.75, 0.625, 0.6095, 0.875, 0.6095, 0.875, 0.75, 0.625, 0.75, 0.4115, 0.9635, 0.5885, 0.9635, 0.625, 1.0, 0.375, 1.0, 0.5885, 0.7865, 0.4115, 0.7865, 0.375, 0.75, 0.625, 0.75, 0.4115, 0.7865, 0.4115, 0.9635, 0.375, 1.0, 0.375, 0.75, 0.5885, 0.9635, 0.5885, 0.7865, 0.625, 0.75, 0.625, 1.0, 0.4115, 0.7865, 0.5885, 0.7865, 0.5885, 0.7865, 0.4115, 0.7865, 0.4115, 0.9635, 0.4115, 0.7865, 0.4115, 0.7865, 0.4115, 0.9635, 0.5885, 0.9635, 0.4115, 0.9635, 0.4115, 0.9635, 0.5885, 0.9635, 0.375, 0.5245, 0.125, 0.5245, 0.125, 0.5245, 0.375, 0.5245, 0.375, 0.2255, 0.625, 0.2255, 0.625, 0.2255, 0.375, 0.2255, 0.875, 0.5245, 0.625, 0.5245, 0.625, 0.5245, 0.875, 0.5245, 0.375, 0.2018, 0.625, 0.2018, 0.625, 0.2255, 0.375, 0.2255, 0.375, 0.2255, 0.625, 0.2255, 0.625, 0.25, 0.375, 0.25, 0.375, 0.25, 0.625, 0.25, 0.625, 0.5, 0.375, 0.5, 0.625, 0.5, 0.875, 0.5, 0.875, 0.5245, 0.625, 0.5245, 0.125, 0.5, 0.375, 0.5, 0.375, 0.5245, 0.125, 0.5245, 0.375, 0.5, 0.625, 0.5, 0.625, 0.5245, 0.375, 0.5245, 0.625, 0.5245, 0.875, 0.5245, 0.875, 0.5482, 0.625, 0.5482, 0.125, 0.5245, 0.375, 0.5245, 0.375, 0.5482, 0.125, 0.5482, 0.375, 0.5245, 0.625, 0.5245, 0.625, 0.5482, 0.375, 0.5482, 0.625, 0.5482, 0.875, 0.5482, 0.875, 0.6095, 0.625, 0.6095, 0.375, 0.6095, 0.125, 0.6095, 0.125, 0.6095, 0.375, 0.6095, 0.375, 0.5482, 0.625, 0.5482, 0.625, 0.6095, 0.375, 0.6095, 0.375, 0.0, 0.625, 0.0, 0.625, 0.1405, 0.375, 0.1405, 0.375, 0.5482, 0.375, 0.6095, 0.375, 0.6095, 0.375, 0.5482, 0.375, 0.1405, 0.375, 0.2018, 0.375, 0.2018, 0.375, 0.1405, 0.375, 0.6095, 0.125, 0.6095, 0.125, 0.6095, 0.375, 0.6095, 0.125, 0.5482, 0.375, 0.5482, 0.375, 0.5482, 0.125, 0.5482, 0.375, 0.6095, 0.125, 0.6095, 0.125, 0.6095, 0.375, 0.6095, 0.375, 0.5482, 0.375, 0.6095, 0.375, 0.6095, 0.375, 0.5482, 0.125, 0.5482, 0.375, 0.5482, 0.375, 0.5482, 0.125, 0.5482, 0.375, 0.1405, 0.375, 0.2018, 0.375, 0.2018, 0.375, 0.1405, 0.375, 0.6095, 0.125, 0.6095, 0.125, 0.6095, 0.375, 0.6095, 0.375, 0.5482, 0.375, 0.6095, 0.375, 0.6095, 0.375, 0.5482, 0.125, 0.5482, 0.375, 0.5482, 0.375, 0.5482, 0.125, 0.5482, 0.375, 0.1405, 0.375, 0.2018, 0.375, 0.2018, 0.375, 0.1405, 0.375, 0.1405, 0.375, 0.2018, 0.375, 0.2018, 0.375, 0.1405, 0.125, 0.5482, 0.375, 0.5482, 0.375, 0.6095, 0.125, 0.6095, 0.125, 0.5482, 0.375, 0.5482, 0.375, 0.5482, 0.125, 0.5482, 0.375, 0.5482, 0.375, 0.6095, 0.375, 0.6095, 0.375, 0.5482, 0.375, 0.6095, 0.125, 0.6095, 0.125, 0.6095, 0.375, 0.6095, 0.375, 0.5482, 0.375, 0.6095, 0.375, 0.6095, 0.375, 0.5482, 0.125, 0.5482, 0.375, 0.5482, 0.375, 0.5482, 0.125, 0.5482, 0.375, 0.1405, 0.375, 0.2018, 0.375, 0.2018, 0.375, 0.1405, 0.5885, 0.9635, 0.4115, 0.9635, 0.4115, 0.9635, 0.5885, 0.9635, 0.4115, 0.9635, 0.4115, 0.7865, 0.4115, 0.7865, 0.4115, 0.9635, 0.4115, 0.7865, 0.5885, 0.7865, 0.5885, 0.7865, 0.4115, 0.7865, 0.5885, 0.7865, 0.5885, 0.9635, 0.5885, 0.9635, 0.5885, 0.7865, 0.5885, 0.7865, 0.5885, 0.9635, 0.5885, 0.9635, 0.5885, 0.7865, 0.4115, 0.7865, 0.5885, 0.7865, 0.5885, 0.9635, 0.4115, 0.9635, 0.4115, 0.7865, 0.5885, 0.7865, 0.5885, 0.7865, 0.4115, 0.7865, 0.4115, 0.9635, 0.4115, 0.7865, 0.4115, 0.7865, 0.4115, 0.9635, 0.5885, 0.9635, 0.4115, 0.9635, 0.4115, 0.9635, 0.5885, 0.9635])
me_cube_002.use_remesh_fix_poles = True
me_cube_002.use_remesh_preserve_attributes = False
me_cube_002.update()
me_cube_001 = bpy.data.meshes.new('Cube.001')
me_cube_001.from_pydata([(-1.772, -0.4847, -0.7597), (-1.772, -0.4847, 0.1618), (-1.0, 1.0, -0.563), (-1.0, 1.0, 0.1211), (-1.0, 2.145, -0.563), (-0.5, 3.402, -0.5672), (0.0, 3.762, -0.221), (-0.5, 2.411, -0.5672), (-0.5, 3.762, -0.563), (-1.0, 1.377, -0.221), (-0.3815, 3.632, 0.1211), (-1.0, 1.377, 0.1211), (-1.0, 1.377, -0.563), (-0.5, 2.145, 0.4773), (-0.5, 1.377, -0.563), (-0.5669, 3.762, -0.221), (-0.5, 2.145, 1.105), (-0.5, 3.762, -0.221), (-0.5, 1.0, 1.105), (-1.0, 3.762, -0.563), (-0.5, -1.042, -0.563), (-1.0, 3.632, -0.563), (-0.5, 1.0, 0.2523), (-0.3815, 3.402, 0.4773), (-0.5, 2.411, 0.4773), (-1.0, 2.145, -0.221), (-0.5, 3.632, -0.563), (-0.5, 1.0, 0.4773), (-0.5669, 3.762, -0.563), (-1.0, 2.411, -0.06081), (-0.5, 1.377, 1.176), (-0.5, 2.145, -0.563), (-0.5, -1.042, 0.2523), (-0.5, 1.0, -0.563), (0.0, 3.762, -0.563), (-1.0, 3.402, -0.06081), (0.0, 1.0, -0.563), (0.0, 1.0, 0.2523), (0.0, -1.042, -0.563), (0.0, -1.042, 0.2523), (0.0, 2.145, -0.563), (0.0, 1.0, 1.105), (0.0, 2.145, 1.105), (0.0, 1.377, 1.176), (0.0, 1.377, -0.563), (0.0, 2.145, 0.4773), (0.0, 1.0, 0.4773), (0.0, 3.632, -0.563), (0.0, 3.632, 0.1211), (-1.0, 1.0, -0.221), (0.0, 2.411, -0.5672), (0.0, 2.411, 0.4773), (0.0, 3.402, -0.5672), (0.0, 3.402, 0.4773), (-0.5669, 1.0, -0.563), (-0.6508, -1.068, 0.1618), (-0.5669, 2.145, -0.563), (-0.5669, 2.145, 0.4773), (-0.5669, 1.377, 1.176), (-0.5669, 1.0, 0.4773), (-0.5669, 3.632, -0.563), (-1.772, -0.4847, -0.221), (-0.4484, 3.632, 0.1211), (-0.5669, 1.377, -0.563), (-0.5669, 3.402, -0.05999), (-0.6508, -1.068, -0.7597), (-0.5669, 1.0, 1.105), (-0.5669, 2.411, 0.4773), (-0.5669, 1.0, 0.1211), (-0.5669, 2.145, 1.105), (-0.4484, 3.402, 0.4773), (-0.5669, 2.411, -0.05999), (-0.3815, 3.528, 0.4773), (-0.3815, 3.632, 0.3735), (-1.0, 3.762, -0.221), (0.0, 3.632, 0.3735), (0.0, 3.528, 0.4773), (-0.4484, 3.632, 0.3735), (-0.4484, 3.528, 0.4773), (-1.0, 3.632, -0.221), (-0.5, -1.042, -0.221), (-1.0, 2.411, 0.03013), (-1.0, 3.402, 0.03013), (-0.5, 3.632, -0.221), (0.0, 3.632, -0.221), (0.0, -1.042, -0.221), (-0.5669, 3.632, -0.221), (-0.6508, -1.068, -0.221), (-1.772, -0.4847, -0.1671), (0.0, -1.042, -0.1671), (0.0, 3.632, -0.1671), (-0.5, 3.632, -0.1671), (-1.0, 2.411, 0.04446), (-0.5, -1.042, -0.1671), (-1.0, 3.402, 0.04446), (-1.0, 1.377, -0.1671), (-1.0, 2.145, -0.1671), (-1.0, 3.632, -0.1671), (-1.0, 1.0, -0.1671), (-0.5669, 3.632, -0.1671), (-0.6508, -1.068, -0.1671), (-0.6225, 1.377, 0.1211), (-0.6225, 1.0, 0.1211), (-0.6225, 1.377, 1.176), (-0.6225, 1.0, 1.105), (-0.6225, 1.0, 0.4773), (-0.6225, 2.145, 0.4773), (-0.6225, 2.145, 1.105), (-0.6225, 2.145, 0.1211), (-0.6225, 1.377, 0.5028), (-0.6225, 2.411, 0.4773), (-0.6225, 3.402, 0.1211), (-0.504, 3.632, 0.1211), (-0.504, 3.402, 0.4773), (-0.6225, 2.411, 0.1211), (-0.504, 3.632, 0.3735), (-0.504, 3.528, 0.4773), (-0.6225, 2.411, 0.04446), (-0.6225, 3.402, 0.04446), (-0.6225, 1.377, -0.1671), (-0.6225, 2.145, -0.1671), (-0.6225, 3.632, -0.1671), (-1.0, 1.0, -0.392), (-1.0, 2.145, -0.392), (-1.0, 1.377, -0.392), (-0.5, -1.042, -0.392), (-1.0, 2.411, -0.01534), (-1.0, 3.402, -0.01534), (0.0, -1.042, -0.392), (-1.772, -0.4847, -0.392), (-0.6508, -1.068, -0.392), (-1.603, -0.09523, -0.8476), (-1.603, -0.09523, 0.1211), (-0.5, -0.6831, -0.563), (0.0, -0.6831, -0.563), (-0.5669, -0.6831, -0.8476), (-1.603, -0.09523, -0.221), (-1.603, -0.09523, -0.1671), (-1.603, -0.09523, -0.392), (-1.781, -0.351, -0.1671), (-1.781, -0.351, 0.2497), (-0.5669, -1.042, 0.2497), (-1.781, -0.351, -0.8476), (-0.5669, -1.042, -0.8476), (-1.781, -0.351, -0.392), (-1.781, -0.351, -0.221), (-0.5669, -1.042, -0.392), (-0.5669, -1.042, -0.1671), (-0.5669, -1.042, -0.221), (-0.5165, 0.4505, -0.2205), (-1.256, 0.2196, -0.2205), (-0.5165, 0.4505, -0.1657), (-1.256, 0.2196, -0.1657), (-0.5165, 0.4505, -0.3948), (-1.256, 0.2196, -0.3948), (-1.256, 0.2196, 0.03838), (-0.5165, 0.4505, 0.03838), (-1.256, 0.2196, -0.4795), (-0.5165, 0.4505, -0.4795)], [], [(137, 132, 3, 98), (44, 14, 31, 40), (87, 100, 151, 149), (68, 102, 3, 132, 140, 141), (66, 18, 30, 58), (47, 26, 8, 34), (63, 12, 4, 56), (36, 33, 14, 44), (52, 5, 26, 47), (57, 106, 107, 69), (86, 83, 17, 15), (28, 15, 17, 8), (45, 13, 16, 42), (37, 22, 32, 39), (54, 2, 12, 63), (98, 3, 11, 95), (8, 17, 6, 34), (112, 62, 99, 121), (68, 22, 27, 59), (67, 24, 23, 70), (125, 80, 148, 146), (97, 94, 118, 121), (113, 70, 78, 116), (50, 7, 5, 52), (64, 35, 21, 60), (56, 4, 29, 71), (11, 3, 102, 101), (92, 96, 120, 117), (89, 39, 32, 93), (40, 31, 7, 50), (71, 29, 35, 64), (48, 10, 73, 75), (94, 92, 117, 118), (96, 95, 119, 120), (58, 30, 16, 69), (135, 133, 20, 143), (24, 51, 53, 23), (59, 27, 18, 66), (13, 45, 51, 24), (57, 13, 24, 67), (99, 62, 10, 91), (91, 10, 48, 90), (22, 37, 46, 27), (18, 41, 43, 30), (95, 11, 101, 119), (30, 43, 42, 16), (70, 23, 72, 78), (133, 134, 38, 20), (27, 46, 41, 18), (19, 74, 15, 28), (106, 57, 67, 110), (105, 59, 66, 104), (131, 135, 143, 142), (103, 58, 69, 107), (62, 112, 115, 77), (7, 71, 64, 5), (31, 56, 71, 7), (5, 64, 60, 26), (23, 53, 76, 72), (110, 67, 70, 113), (102, 68, 59, 105), (33, 54, 63, 14), (13, 57, 69, 16), (14, 63, 56, 31), (104, 66, 58, 103), (22, 68, 141, 32), (93, 32, 141, 147), (78, 72, 73, 77), (72, 76, 75, 73), (116, 78, 77, 115), (10, 62, 77, 73), (26, 60, 28, 8), (60, 21, 19, 28), (83, 84, 6, 17), (126, 81, 82, 127), (128, 85, 80, 125), (123, 25, 81, 126), (35, 127, 82, 79, 74, 19, 21), (122, 49, 9, 124), (124, 9, 25, 123), (129, 0, 157, 154), (138, 136, 49, 122), (80, 93, 147, 148), (79, 97, 121, 99, 86), (83, 91, 90, 84), (86, 99, 91, 83), (81, 92, 94, 82), (85, 89, 93, 80), (25, 96, 92, 81), (82, 94, 97, 79), (49, 98, 95, 9), (9, 95, 96, 25), (55, 1, 155, 156), (136, 137, 98, 49), (119, 101, 108, 120), (109, 105, 104, 103), (106, 109, 103, 107), (108, 101, 109, 106), (101, 102, 105, 109), (118, 111, 112, 121), (108, 106, 110, 114), (120, 108, 114, 117), (114, 110, 113, 111), (117, 114, 111, 118), (111, 113, 116, 115, 112), (79, 86, 15, 74), (131, 138, 122, 2), (65, 130, 153, 158), (12, 124, 123, 4), (2, 122, 124, 12), (4, 123, 126, 29), (38, 128, 125, 20), (29, 126, 127, 35), (20, 125, 146, 143), (142, 144, 138, 131), (145, 139, 137, 136), (144, 145, 136, 138), (2, 54, 135, 131), (33, 36, 134, 133), (54, 33, 133, 135), (139, 140, 132, 137), (88, 1, 140, 139), (1, 55, 141, 140), (65, 0, 142, 143), (129, 61, 145, 144), (130, 65, 143, 146), (100, 87, 148, 147), (61, 88, 139, 145), (55, 100, 147, 141), (0, 129, 144, 142), (87, 130, 146, 148), (151, 156, 155, 152), (153, 149, 150, 154), (149, 151, 152, 150), (158, 153, 154, 157), (0, 65, 158, 157), (130, 87, 149, 153), (88, 61, 150, 152), (61, 129, 154, 150), (1, 88, 152, 155), (100, 55, 156, 151)])
me_cube_001.polygons.foreach_set('use_smooth', [True] * 141)
_uv = me_cube_001.uv_layers.new(name='UVMap')
_uv.uv.foreach_set('vector', [0.5197, 0.04396, 0.625, 0.04396, 0.625, 0.25, 0.5197, 0.25, 0.25, 0.5, 0.1875, 0.5, 0.1875, 0.5, 0.25, 0.5, 0.5, 0.951, 0.5197, 0.951, 0.5197, 0.951, 0.5, 0.951, 0.8209, 0.5, 0.8278, 0.5, 0.875, 0.5, 0.875, 0.706, 0.875, 0.75, 0.8209, 0.75, 0.8209, 0.5, 0.8125, 0.5, 0.8125, 0.5, 0.8209, 0.5, 0.25, 0.5, 0.1875, 0.5, 0.1875, 0.5, 0.25, 0.5, 0.1791, 0.5, 0.125, 0.5, 0.125, 0.5, 0.1791, 0.5, 0.25, 0.5, 0.1875, 0.5, 0.1875, 0.5, 0.25, 0.5, 0.25, 0.5, 0.1875, 0.5, 0.1875, 0.5, 0.25, 0.5, 0.625, 0.3041, 0.625, 0.25, 0.625, 0.25, 0.625, 0.3041, 0.5, 0.3041, 0.5, 0.3125, 0.5, 0.3125, 0.5, 0.3041, 0.375, 0.3041, 0.5, 0.3041, 0.5, 0.3125, 0.375, 0.3125, 0.625, 0.375, 0.625, 0.3125, 0.625, 0.3125, 0.625, 0.375, 0.75, 0.5, 0.8125, 0.5, 0.8125, 0.75, 0.75, 0.75, 0.1791, 0.5, 0.125, 0.5, 0.125, 0.5, 0.1791, 0.5, 0.5197, 0.25, 0.625, 0.25, 0.625, 0.25, 0.5197, 0.25, 0.375, 0.3125, 0.5, 0.3125, 0.5, 0.375, 0.375, 0.375, 0.625, 0.25, 0.625, 0.3041, 0.5197, 0.3041, 0.5197, 0.25, 0.8209, 0.5, 0.8125, 0.5, 0.8125, 0.5, 0.8209, 0.5, 0.625, 0.3041, 0.625, 0.3125, 0.625, 0.3125, 0.625, 0.3041, 0.4375, 0.9375, 0.5, 0.9375, 0.5, 0.9459, 0.4375, 0.9459, 0.5197, 0.25, 0.5197, 0.25, 0.5197, 0.25, 0.5197, 0.25, 0.625, 0.25, 0.625, 0.3041, 0.625, 0.3041, 0.625, 0.25, 0.25, 0.5, 0.1875, 0.5, 0.1875, 0.5, 0.25, 0.5, 0.1791, 0.5, 0.125, 0.5, 0.125, 0.5, 0.1791, 0.5, 0.1791, 0.5, 0.125, 0.5, 0.125, 0.5, 0.1791, 0.5, 0.625, 0.25, 0.625, 0.25, 0.625, 0.25, 0.625, 0.25, 0.5197, 0.25, 0.5197, 0.25, 0.5197, 0.25, 0.5197, 0.25, 0.5197, 0.875, 0.625, 0.875, 0.625, 0.9375, 0.5197, 0.9375, 0.25, 0.5, 0.1875, 0.5, 0.1875, 0.5, 0.25, 0.5, 0.1791, 0.5, 0.125, 0.5, 0.125, 0.5, 0.1791, 0.5, 0.625, 0.375, 0.625, 0.3125, 0.625, 0.3125, 0.625, 0.375, 0.5197, 0.25, 0.5197, 0.25, 0.5197, 0.25, 0.5197, 0.25, 0.5197, 0.25, 0.5197, 0.25, 0.5197, 0.25, 0.5197, 0.25, 0.8209, 0.5, 0.8125, 0.5, 0.8125, 0.5, 0.8209, 0.5, 0.1791, 0.706, 0.1875, 0.706, 0.1875, 0.75, 0.1791, 0.75, 0.625, 0.3125, 0.625, 0.375, 0.625, 0.375, 0.625, 0.3125, 0.8209, 0.5, 0.8125, 0.5, 0.8125, 0.5, 0.8209, 0.5, 0.625, 0.3125, 0.625, 0.375, 0.625, 0.375, 0.625, 0.3125, 0.625, 0.3041, 0.625, 0.3125, 0.625, 0.3125, 0.625, 0.3041, 0.5197, 0.3041, 0.625, 0.3041, 0.625, 0.3125, 0.5197, 0.3125, 0.5197, 0.3125, 0.625, 0.3125, 0.625, 0.375, 0.5197, 0.375, 0.8125, 0.5, 0.75, 0.5, 0.75, 0.5, 0.8125, 0.5, 0.8125, 0.5, 0.75, 0.5, 0.75, 0.5, 0.8125, 0.5, 0.5197, 0.25, 0.625, 0.25, 0.625, 0.25, 0.5197, 0.25, 0.8125, 0.5, 0.75, 0.5, 0.75, 0.5, 0.8125, 0.5, 0.625, 0.3041, 0.625, 0.3125, 0.625, 0.3125, 0.625, 0.3041, 0.1875, 0.706, 0.25, 0.706, 0.25, 0.75, 0.1875, 0.75, 0.8125, 0.5, 0.75, 0.5, 0.75, 0.5, 0.8125, 0.5, 0.375, 0.25, 0.5, 0.25, 0.5, 0.3041, 0.375, 0.3041, 0.625, 0.25, 0.625, 0.3041, 0.625, 0.3041, 0.625, 0.25, 0.875, 0.5, 0.8209, 0.5, 0.8209, 0.5, 0.875, 0.5, 0.125, 0.706, 0.1791, 0.706, 0.1791, 0.75, 0.125, 0.75, 0.875, 0.5, 0.8209, 0.5, 0.8209, 0.5, 0.875, 0.5, 0.625, 0.3041, 0.625, 0.25, 0.625, 0.25, 0.625, 0.3041, 0.1875, 0.5, 0.1791, 0.5, 0.1791, 0.5, 0.1875, 0.5, 0.1875, 0.5, 0.1791, 0.5, 0.1791, 0.5, 0.1875, 0.5, 0.1875, 0.5, 0.1791, 0.5, 0.1791, 0.5, 0.1875, 0.5, 0.625, 0.3125, 0.625, 0.375, 0.625, 0.375, 0.625, 0.3125, 0.625, 0.25, 0.625, 0.3041, 0.625, 0.3041, 0.625, 0.25, 0.8278, 0.5, 0.8209, 0.5, 0.8209, 0.5, 0.875, 0.5, 0.1875, 0.5, 0.1791, 0.5, 0.1791, 0.5, 0.1875, 0.5, 0.625, 0.3125, 0.625, 0.3041, 0.625, 0.3041, 0.625, 0.3125, 0.1875, 0.5, 0.1791, 0.5, 0.1791, 0.5, 0.1875, 0.5, 0.875, 0.5, 0.8209, 0.5, 0.8209, 0.5, 0.875, 0.5, 0.8125, 0.5, 0.8209, 0.5, 0.8209, 0.75, 0.8125, 0.75, 0.5197, 0.9375, 0.625, 0.9375, 0.625, 0.9459, 0.5197, 0.9459, 0.625, 0.3041, 0.625, 0.3125, 0.625, 0.3125, 0.625, 0.3041, 0.625, 0.3125, 0.625, 0.375, 0.625, 0.375, 0.625, 0.3125, 0.625, 0.25, 0.625, 0.3041, 0.625, 0.3041, 0.625, 0.25, 0.625, 0.3125, 0.625, 0.3041, 0.625, 0.3041, 0.625, 0.3125, 0.1875, 0.5, 0.1791, 0.5, 0.1791, 0.5, 0.1875, 0.5, 0.1791, 0.5, 0.125, 0.5, 0.125, 0.5, 0.1791, 0.5, 0.5, 0.3125, 0.5, 0.375, 0.5, 0.375, 0.5, 0.3125, 0.4375, 0.25, 0.5, 0.25, 0.5, 0.25, 0.4375, 0.25, 0.4375, 0.875, 0.5, 0.875, 0.5, 0.9375, 0.4375, 0.9375, 0.4375, 0.25, 0.5, 0.25, 0.5, 0.25, 0.4375, 0.25, 0.375, 0.25, 0.4375, 0.25, 0.5, 0.25, 0.5, 0.25, 0.5, 0.25, 0.375, 0.25, 0.375, 0.25, 0.4375, 0.25, 0.5, 0.25, 0.5, 0.25, 0.4375, 0.25, 0.4375, 0.25, 0.5, 0.25, 0.5, 0.25, 0.4375, 0.25, 0.4375, 0.9949, 0.4071, 0.9949, 0.4071, 0.9949, 0.4375, 0.9949, 0.4375, 0.04396, 0.5, 0.04396, 0.5, 0.25, 0.4375, 0.25, 0.5, 0.9375, 0.5197, 0.9375, 0.5197, 0.9459, 0.5, 0.9459, 0.5, 0.25, 0.5197, 0.25, 0.5197, 0.2972, 0.5197, 0.3041, 0.5, 0.3041, 0.5, 0.3125, 0.5197, 0.3125, 0.5197, 0.375, 0.5, 0.375, 0.5, 0.3041, 0.5197, 0.3041, 0.5197, 0.3125, 0.5, 0.3125, 0.5, 0.25, 0.5197, 0.25, 0.5197, 0.25, 0.5, 0.25, 0.5, 0.875, 0.5197, 0.875, 0.5197, 0.9375, 0.5, 0.9375, 0.5, 0.25, 0.5197, 0.25, 0.5197, 0.25, 0.5, 0.25, 0.5, 0.25, 0.5197, 0.25, 0.5197, 0.25, 0.5, 0.25, 0.5, 0.25, 0.5197, 0.25, 0.5197, 0.25, 0.5, 0.25, 0.5, 0.25, 0.5197, 0.25, 0.5197, 0.25, 0.5, 0.25, 0.5929, 0.951, 0.5929, 0.9949, 0.5929, 0.9949, 0.5929, 0.951, 0.5, 0.04396, 0.5197, 0.04396, 0.5197, 0.25, 0.5, 0.25, 0.5197, 0.25, 0.625, 0.25, 0.625, 0.25, 0.5197, 0.25, 0.625, 0.25, 0.625, 0.25, 0.625, 0.25, 0.625, 0.25, 0.625, 0.25, 0.625, 0.25, 0.625, 0.25, 0.625, 0.25, 0.625, 0.25, 0.625, 0.25, 0.625, 0.25, 0.625, 0.25, 0.625, 0.25, 0.625, 0.25, 0.625, 0.25, 0.625, 0.25, 0.5197, 0.25, 0.625, 0.25, 0.625, 0.25, 0.5197, 0.25, 0.625, 0.25, 0.625, 0.25, 0.625, 0.25, 0.625, 0.25, 0.5197, 0.25, 0.625, 0.25, 0.625, 0.25, 0.5197, 0.25, 0.625, 0.25, 0.625, 0.25, 0.625, 0.25, 0.625, 0.25, 0.5197, 0.25, 0.625, 0.25, 0.625, 0.25, 0.5197, 0.25, 0.625, 0.25, 0.625, 0.25, 0.625, 0.25, 0.625, 0.25, 0.625, 0.25, 0.5, 0.25, 0.5, 0.3041, 0.5, 0.3041, 0.5, 0.25, 0.375, 0.04396, 0.4375, 0.04396, 0.4375, 0.25, 0.375, 0.25, 0.4071, 0.951, 0.4375, 0.951, 0.4375, 0.951, 0.4071, 0.951, 0.375, 0.25, 0.4375, 0.25, 0.4375, 0.25, 0.375, 0.25, 0.375, 0.25, 0.4375, 0.25, 0.4375, 0.25, 0.375, 0.25, 0.375, 0.25, 0.4375, 0.25, 0.4375, 0.25, 0.375, 0.25, 0.375, 0.875, 0.4375, 0.875, 0.4375, 0.9375, 0.375, 0.9375, 0.375, 0.25, 0.4375, 0.25, 0.4375, 0.25, 0.375, 0.25, 0.375, 0.9375, 0.4375, 0.9375, 0.4375, 0.9459, 0.375, 0.9459, 0.375, 0.0, 0.4375, 0.0, 0.4375, 0.04396, 0.375, 0.04396, 0.5, 0.0, 0.5197, 0.0, 0.5197, 0.04396, 0.5, 0.04396, 0.4375, 0.0, 0.5, 0.0, 0.5, 0.04396, 0.4375, 0.04396, 0.125, 0.5, 0.1791, 0.5, 0.1791, 0.706, 0.125, 0.706, 0.1875, 0.5, 0.25, 0.5, 0.25, 0.706, 0.1875, 0.706, 0.1791, 0.5, 0.1875, 0.5, 0.1875, 0.706, 0.1791, 0.706, 0.5197, 0.0, 0.625, 0.0, 0.625, 0.04396, 0.5197, 0.04396, 0.5197, 0.9949, 0.5929, 0.9949, 0.625, 1.0, 0.5197, 1.0, 0.5929, 0.9949, 0.5929, 0.951, 0.625, 0.9459, 0.625, 1.0, 0.4071, 0.951, 0.4071, 0.9949, 0.375, 1.0, 0.375, 0.9459, 0.4375, 0.9949, 0.5, 0.9949, 0.5, 1.0, 0.4375, 1.0, 0.4375, 0.951, 0.4071, 0.951, 0.375, 0.9459, 0.4375, 0.9459, 0.5197, 0.951, 0.5, 0.951, 0.5, 0.9459, 0.5197, 0.9459, 0.5, 0.9949, 0.5197, 0.9949, 0.5197, 1.0, 0.5, 1.0, 0.5929, 0.951, 0.5197, 0.951, 0.5197, 0.9459, 0.625, 0.9459, 0.4071, 0.9949, 0.4375, 0.9949, 0.4375, 1.0, 0.375, 1.0, 0.5, 0.951, 0.4375, 0.951, 0.4375, 0.9459, 0.5, 0.9459, 0.5197, 0.951, 0.5929, 0.951, 0.5929, 0.9949, 0.5197, 0.9949, 0.4375, 0.951, 0.5, 0.951, 0.5, 0.9949, 0.4375, 0.9949, 0.5, 0.951, 0.5197, 0.951, 0.5197, 0.9949, 0.5, 0.9949, 0.4071, 0.951, 0.4375, 0.951, 0.4375, 0.9949, 0.4071, 0.9949, 0.4071, 0.9949, 0.4071, 0.951, 0.4071, 0.951, 0.4071, 0.9949, 0.4375, 0.951, 0.5, 0.951, 0.5, 0.951, 0.4375, 0.951, 0.5197, 0.9949, 0.5, 0.9949, 0.5, 0.9949, 0.5197, 0.9949, 0.5, 0.9949, 0.4375, 0.9949, 0.4375, 0.9949, 0.5, 0.9949, 0.5929, 0.9949, 0.5197, 0.9949, 0.5197, 0.9949, 0.5929, 0.9949, 0.5197, 0.951, 0.5929, 0.951, 0.5929, 0.951, 0.5197, 0.951])
me_cube_001.use_remesh_fix_poles = True
me_cube_001.use_remesh_preserve_attributes = False
me_cube_001.update()
me_sphere = bpy.data.meshes.new('Sphere')
me_sphere.from_pydata([(0.0, 0.7071, 0.7071), (0.0, 0.9239, 0.3827), (0.0, 0.9239, -0.3827), (4.577e-08, 0.5544, -2.507), (0.1464, 0.3536, 0.9239), (0.2706, 0.6533, 0.7071), (0.3536, 0.8536, 0.3827), (0.3827, 0.9239, -4.371e-08), (0.3536, 0.8536, -0.3827), (0.2706, 0.6533, -1.93), (0.2122, 0.5122, -2.507), (0.2706, 0.2706, 0.9239), (0.5, 0.5, 0.7071), (0.6533, 0.6533, 0.3827), (0.7071, 0.7071, -4.371e-08), (0.6533, 0.6533, -0.3827), (0.5, 0.5, -1.93), (0.392, 0.392, -2.507), (0.3536, 0.1464, 0.9239), (0.6533, 0.2706, 0.7071), (0.8536, 0.3536, 0.3827), (0.9239, 0.3827, -4.371e-08), (0.8536, 0.3536, -0.3827), (0.6533, 0.2706, -1.93), (0.5122, 0.2122, -2.507), (0.3827, -9.606e-08, 0.9239), (0.7071, -1.855e-07, 0.7071), (0.9239, -2.153e-07, 0.3827), (1.0, -2.451e-07, -4.371e-08), (0.9239, -2.153e-07, -0.3827), (0.7071, -1.855e-07, -1.93), (0.5544, -2.037e-07, -2.507), (0.3536, -0.1464, 0.9239), (0.6533, -0.2706, 0.7071), (0.8536, -0.3536, 0.3827), (0.9239, -0.3827, -4.371e-08), (0.8536, -0.3536, -0.3827), (0.6533, -0.2706, -1.93), (0.5122, -0.2122, -2.507), (0.2706, -0.2706, 0.9239), (0.5, -0.5, 0.7071), (0.6533, -0.6533, 0.3827), (0.7071, -0.7071, -4.371e-08), (0.6533, -0.6533, -0.3827), (0.5, -0.5, -1.93), (0.392, -0.392, -2.507), (0.1464, -0.3536, 0.9239), (0.2706, -0.6533, 0.7071), (0.3536, -0.8536, 0.3827), (0.3827, -0.9239, -4.371e-08), (0.3536, -0.8536, -0.3827), (0.2706, -0.6533, -1.93), (0.2122, -0.5122, -2.507), (-3.553e-14, -1.748e-07, 1.0), (-7.085e-08, -0.3827, 0.9239), (-8.575e-08, -0.7071, 0.7071), (-2.646e-07, -0.9239, 0.3827), (-2.944e-07, -1.0, -4.371e-08), (-2.646e-07, -0.9239, -0.3827), (-1.781e-07, -0.7071, -1.93), (-1.088e-07, -0.5544, -2.507), (-0.1464, -0.3536, 0.9239), (-0.2706, -0.6533, 0.7071), (-0.3536, -0.8536, 0.3827), (-0.3827, -0.9239, -4.371e-08), (-0.3536, -0.8536, -0.3827), (-0.2706, -0.6533, -1.93), (-0.2122, -0.5122, -2.507), (-0.2706, -0.2706, 0.9239), (-0.5, -0.5, 0.7071), (-0.6533, -0.6533, 0.3827), (-0.7071, -0.7071, -4.371e-08), (-0.6533, -0.6533, -0.3827), (-0.5, -0.5, -1.93), (-0.392, -0.392, -2.507), (-0.3536, -0.1464, 0.9239), (-0.6533, -0.2706, 0.7071), (-0.8536, -0.3536, 0.3827), (-0.9239, -0.3827, -4.371e-08), (-0.8536, -0.3536, -0.3827), (-0.6533, -0.2706, -1.93), (-0.5122, -0.2122, -2.507), (-0.3827, 5.295e-08, 0.9239), (-0.7071, 8.275e-08, 0.7071), (-0.9239, 2.616e-07, 0.3827), (-1.0, 3.51e-07, -4.371e-08), (-0.9239, 2.616e-07, -0.3827), (-0.7071, 8.275e-08, -1.93), (-0.5544, 5.523e-08, -2.507), (-0.3536, 0.1464, 0.9239), (-0.6533, 0.2706, 0.7071), (-0.8536, 0.3536, 0.3827), (-0.9239, 0.3827, -4.371e-08), (-0.8536, 0.3536, -0.3827), (-0.6533, 0.2706, -1.93), (-0.5122, 0.2122, -2.507), (-0.2706, 0.2706, 0.9239), (-0.5, 0.5, 0.7071), (-0.6533, 0.6533, 0.3827), (-0.7071, 0.7071, -4.371e-08), (-0.6533, 0.6533, -0.3827), (-0.5, 0.5, -1.93), (-0.392, 0.392, -2.507), (-0.1464, 0.3536, 0.9239), (-0.2706, 0.6533, 0.7071), (-0.3536, 0.8536, 0.3827), (-0.3827, 0.9239, -4.371e-08), (-0.3536, 0.8536, -0.3827), (-0.2706, 0.6533, -1.93), (-0.2122, 0.5122, -2.507), (2.123e-07, 0.3827, 0.9239), (5.997e-07, 1.0, -4.371e-08), (2.094e-07, 0.7071, -1.93), (1.671e-08, 0.7329, -2.47), (0.2805, 0.6771, -2.47), (0.5183, 0.5183, -2.47), (0.6771, 0.2805, -2.47), (0.7329, -2.411e-07, -2.47), (0.6771, -0.2805, -2.47), (0.5183, -0.5183, -2.47), (0.2805, -0.6771, -2.47), (-1.475e-07, -0.7329, -2.47), (-0.2805, -0.6771, -2.47), (-0.5183, -0.5183, -2.47), (-0.6771, -0.2805, -2.47), (-0.7329, 1.299e-07, -2.47), (-0.6771, 0.2805, -2.47), (-0.5183, 0.5183, -2.47), (-0.2805, 0.6771, -2.47), (-0.392, -0.392, 0.09976), (1.675e-07, -1.683e-07, -0.009115), (1.966e-07, 0.5544, 0.09976), (0.2122, 0.5122, 0.09976), (0.392, 0.392, 0.09976), (0.5122, 0.2122, 0.09976), (0.5544, -2.046e-07, 0.09976), (0.5122, -0.2122, 0.09976), (0.392, -0.392, 0.09976), (0.2122, -0.5122, 0.09976), (4.2e-08, -0.5544, 0.09976), (-0.2122, -0.5122, 0.09976), (-0.5122, -0.2122, 0.09976), (-0.5544, 5.434e-08, 0.09976), (-0.5122, 0.2122, 0.09976), (-0.392, 0.392, 0.09976), (-0.2122, 0.5122, 0.09976)], [], [(1, 0, 5, 6), (110, 53, 4), (17, 24, 134, 133), (112, 2, 8, 9), (111, 1, 6, 7), (0, 110, 4, 5), (113, 112, 9, 114), (2, 111, 7, 8), (9, 8, 15, 16), (7, 6, 13, 14), (5, 4, 11, 12), (114, 9, 16, 115), (8, 7, 14, 15), (6, 5, 12, 13), (4, 53, 11), (67, 74, 129, 140), (115, 16, 23, 116), (15, 14, 21, 22), (13, 12, 19, 20), (11, 53, 18), (10, 17, 133, 132), (16, 15, 22, 23), (14, 13, 20, 21), (12, 11, 18, 19), (22, 21, 28, 29), (20, 19, 26, 27), (18, 53, 25), (60, 67, 140, 139), (23, 22, 29, 30), (21, 20, 27, 28), (19, 18, 25, 26), (116, 23, 30, 117), (109, 3, 131, 145), (30, 29, 36, 37), (28, 27, 34, 35), (26, 25, 32, 33), (117, 30, 37, 118), (29, 28, 35, 36), (27, 26, 33, 34), (25, 53, 32), (35, 34, 41, 42), (33, 32, 39, 40), (118, 37, 44, 119), (36, 35, 42, 43), (34, 33, 40, 41), (32, 53, 39), (3, 10, 132, 131), (37, 36, 43, 44), (119, 44, 51, 120), (43, 42, 49, 50), (41, 40, 47, 48), (39, 53, 46), (52, 60, 139, 138), (44, 43, 50, 51), (42, 41, 48, 49), (40, 39, 46, 47), (48, 47, 55, 56), (46, 53, 54), (102, 109, 145, 144), (51, 50, 58, 59), (49, 48, 56, 57), (47, 46, 54, 55), (120, 51, 59, 121), (50, 49, 57, 58), (45, 52, 138, 137), (59, 58, 65, 66), (57, 56, 63, 64), (55, 54, 61, 62), (121, 59, 66, 122), (58, 57, 64, 65), (56, 55, 62, 63), (54, 53, 61), (62, 61, 68, 69), (122, 66, 73, 123), (65, 64, 71, 72), (63, 62, 69, 70), (61, 53, 68), (95, 102, 144, 143), (66, 65, 72, 73), (64, 63, 70, 71), (123, 73, 80, 124), (72, 71, 78, 79), (70, 69, 76, 77), (68, 53, 75), (38, 45, 137, 136), (73, 72, 79, 80), (71, 70, 77, 78), (69, 68, 75, 76), (75, 53, 82), (88, 95, 143, 142), (80, 79, 86, 87), (78, 77, 84, 85), (76, 75, 82, 83), (124, 80, 87, 125), (79, 78, 85, 86), (77, 76, 83, 84), (87, 86, 93, 94), (85, 84, 91, 92), (83, 82, 89, 90), (125, 87, 94, 126), (86, 85, 92, 93), (84, 83, 90, 91), (82, 53, 89), (31, 38, 136, 135), (126, 94, 101, 127), (93, 92, 99, 100), (91, 90, 97, 98), (89, 53, 96), (81, 88, 142, 141), (94, 93, 100, 101), (92, 91, 98, 99), (90, 89, 96, 97), (100, 99, 106, 107), (98, 97, 104, 105), (96, 53, 103), (24, 31, 135, 134), (101, 100, 107, 108), (99, 98, 105, 106), (97, 96, 103, 104), (127, 101, 108, 128), (74, 81, 141, 129), (108, 107, 2, 112), (106, 105, 1, 111), (104, 103, 110, 0), (128, 108, 112, 113), (107, 106, 111, 2), (105, 104, 0, 1), (103, 53, 110), (10, 3, 113, 114), (17, 10, 114, 115), (24, 17, 115, 116), (31, 24, 116, 117), (38, 31, 117, 118), (45, 38, 118, 119), (52, 45, 119, 120), (60, 52, 120, 121), (67, 60, 121, 122), (74, 67, 122, 123), (81, 74, 123, 124), (88, 81, 124, 125), (95, 88, 125, 126), (102, 95, 126, 127), (109, 102, 127, 128), (3, 109, 128, 113), (130, 131, 132), (130, 132, 133), (130, 133, 134), (130, 134, 135), (130, 135, 136), (130, 136, 137), (130, 137, 138), (130, 138, 139), (130, 139, 140), (130, 140, 129), (130, 129, 141), (130, 141, 142), (130, 142, 143), (130, 143, 144), (130, 144, 145), (130, 145, 131)])
me_sphere.polygons.foreach_set('use_smooth', [True] * 160)
_uv = me_sphere.uv_layers.new(name='UVMap')
_uv.uv.foreach_set('vector', [0.75, 0.625, 0.75, 0.75, 0.6875, 0.75, 0.6875, 0.625, 0.75, 0.875, 0.7187, 1.0, 0.6875, 0.875, 0.6174, 0.09451, 0.5549, 0.09451, 0.5549, 0.09451, 0.6174, 0.09451, 0.75, 0.25, 0.75, 0.375, 0.6875, 0.375, 0.6875, 0.25, 0.75, 0.5, 0.75, 0.625, 0.6875, 0.625, 0.6875, 0.5, 0.75, 0.75, 0.75, 0.875, 0.6875, 0.875, 0.6875, 0.75, 0.75, 0.125, 0.75, 0.25, 0.6875, 0.25, 0.6875, 0.125, 0.75, 0.375, 0.75, 0.5, 0.6875, 0.5, 0.6875, 0.375, 0.6875, 0.25, 0.6875, 0.375, 0.625, 0.375, 0.625, 0.25, 0.6875, 0.5, 0.6875, 0.625, 0.625, 0.625, 0.625, 0.5, 0.6875, 0.75, 0.6875, 0.875, 0.625, 0.875, 0.625, 0.75, 0.6875, 0.125, 0.6875, 0.25, 0.625, 0.25, 0.625, 0.125, 0.6875, 0.375, 0.6875, 0.5, 0.625, 0.5, 0.625, 0.375, 0.6875, 0.625, 0.6875, 0.75, 0.625, 0.75, 0.625, 0.625, 0.6875, 0.875, 0.6562, 1.0, 0.625, 0.875, 0.1799, 0.09451, 0.1174, 0.09451, 0.1174, 0.09451, 0.1799, 0.09451, 0.625, 0.125, 0.625, 0.25, 0.5625, 0.25, 0.5625, 0.125, 0.625, 0.375, 0.625, 0.5, 0.5625, 0.5, 0.5625, 0.375, 0.625, 0.625, 0.625, 0.75, 0.5625, 0.75, 0.5625, 0.625, 0.625, 0.875, 0.5937, 1.0, 0.5625, 0.875, 0.6799, 0.09451, 0.6174, 0.09451, 0.6174, 0.09451, 0.6799, 0.09451, 0.625, 0.25, 0.625, 0.375, 0.5625, 0.375, 0.5625, 0.25, 0.625, 0.5, 0.625, 0.625, 0.5625, 0.625, 0.5625, 0.5, 0.625, 0.75, 0.625, 0.875, 0.5625, 0.875, 0.5625, 0.75, 0.5625, 0.375, 0.5625, 0.5, 0.5, 0.5, 0.5, 0.375, 0.5625, 0.625, 0.5625, 0.75, 0.5, 0.75, 0.5, 0.625, 0.5625, 0.875, 0.5312, 1.0, 0.5, 0.875, 0.2424, 0.09451, 0.1799, 0.09451, 0.1799, 0.09451, 0.2424, 0.09451, 0.5625, 0.25, 0.5625, 0.375, 0.5, 0.375, 0.5, 0.25, 0.5625, 0.5, 0.5625, 0.625, 0.5, 0.625, 0.5, 0.5, 0.5625, 0.75, 0.5625, 0.875, 0.5, 0.875, 0.5, 0.75, 0.5625, 0.125, 0.5625, 0.25, 0.5, 0.25, 0.5, 0.125, 0.8049, 0.09451, 0.7576, 0.09451, 0.7576, 0.09451, 0.8049, 0.09451, 0.5, 0.25, 0.5, 0.375, 0.4375, 0.375, 0.4375, 0.25, 0.5, 0.5, 0.5, 0.625, 0.4375, 0.625, 0.4375, 0.5, 0.5, 0.75, 0.5, 0.875, 0.4375, 0.875, 0.4375, 0.75, 0.5, 0.125, 0.5, 0.25, 0.4375, 0.25, 0.4375, 0.125, 0.5, 0.375, 0.5, 0.5, 0.4375, 0.5, 0.4375, 0.375, 0.5, 0.625, 0.5, 0.75, 0.4375, 0.75, 0.4375, 0.625, 0.5, 0.875, 0.4687, 1.0, 0.4375, 0.875, 0.4375, 0.5, 0.4375, 0.625, 0.375, 0.625, 0.375, 0.5, 0.4375, 0.75, 0.4375, 0.875, 0.375, 0.875, 0.375, 0.75, 0.4375, 0.125, 0.4375, 0.25, 0.375, 0.25, 0.375, 0.125, 0.4375, 0.375, 0.4375, 0.5, 0.375, 0.5, 0.375, 0.375, 0.4375, 0.625, 0.4375, 0.75, 0.375, 0.75, 0.375, 0.625, 0.4375, 0.875, 0.4062, 1.0, 0.375, 0.875, 0.7576, 0.09451, 0.6799, 0.09451, 0.6799, 0.09451, 0.7576, 0.09451, 0.4375, 0.25, 0.4375, 0.375, 0.375, 0.375, 0.375, 0.25, 0.375, 0.125, 0.375, 0.25, 0.3125, 0.25, 0.3125, 0.125, 0.375, 0.375, 0.375, 0.5, 0.3125, 0.5, 0.3125, 0.375, 0.375, 0.625, 0.375, 0.75, 0.3125, 0.75, 0.3125, 0.625, 0.375, 0.875, 0.3437, 1.0, 0.3125, 0.875, 0.3049, 0.09451, 0.2424, 0.09451, 0.2424, 0.09451, 0.3049, 0.09451, 0.375, 0.25, 0.375, 0.375, 0.3125, 0.375, 0.3125, 0.25, 0.375, 0.5, 0.375, 0.625, 0.3125, 0.625, 0.3125, 0.5, 0.375, 0.75, 0.375, 0.875, 0.3125, 0.875, 0.3125, 0.75, 0.3125, 0.625, 0.3125, 0.75, 0.25, 0.75, 0.25, 0.625, 0.3125, 0.875, 0.2812, 1.0, 0.25, 0.875, 0.8674, 0.09451, 0.8049, 0.09451, 0.8049, 0.09451, 0.8674, 0.09451, 0.3125, 0.25, 0.3125, 0.375, 0.25, 0.375, 0.25, 0.25, 0.3125, 0.5, 0.3125, 0.625, 0.25, 0.625, 0.25, 0.5, 0.3125, 0.75, 0.3125, 0.875, 0.25, 0.875, 0.25, 0.75, 0.3125, 0.125, 0.3125, 0.25, 0.25, 0.25, 0.25, 0.125, 0.3125, 0.375, 0.3125, 0.5, 0.25, 0.5, 0.25, 0.375, 0.3674, 0.09451, 0.3049, 0.09451, 0.3049, 0.09451, 0.3674, 0.09451, 0.25, 0.25, 0.25, 0.375, 0.1875, 0.375, 0.1875, 0.25, 0.25, 0.5, 0.25, 0.625, 0.1875, 0.625, 0.1875, 0.5, 0.25, 0.75, 0.25, 0.875, 0.1875, 0.875, 0.1875, 0.75, 0.25, 0.125, 0.25, 0.25, 0.1875, 0.25, 0.1875, 0.125, 0.25, 0.375, 0.25, 0.5, 0.1875, 0.5, 0.1875, 0.375, 0.25, 0.625, 0.25, 0.75, 0.1875, 0.75, 0.1875, 0.625, 0.25, 0.875, 0.2188, 1.0, 0.1875, 0.875, 0.1875, 0.75, 0.1875, 0.875, 0.125, 0.875, 0.125, 0.75, 0.1875, 0.125, 0.1875, 0.25, 0.125, 0.25, 0.125, 0.125, 0.1875, 0.375, 0.1875, 0.5, 0.125, 0.5, 0.125, 0.375, 0.1875, 0.625, 0.1875, 0.75, 0.125, 0.75, 0.125, 0.625, 0.1875, 0.875, 0.1563, 1.0, 0.125, 0.875, 0.9299, 0.09451, 0.8674, 0.09451, 0.8674, 0.09451, 0.9299, 0.09451, 0.1875, 0.25, 0.1875, 0.375, 0.125, 0.375, 0.125, 0.25, 0.1875, 0.5, 0.1875, 0.625, 0.125, 0.625, 0.125, 0.5, 0.125, 0.125, 0.125, 0.25, 0.0625, 0.25, 0.0625, 0.125, 0.125, 0.375, 0.125, 0.5, 0.0625, 0.5, 0.0625, 0.375, 0.125, 0.625, 0.125, 0.75, 0.0625, 0.75, 0.0625, 0.625, 0.125, 0.875, 0.09375, 1.0, 0.0625, 0.875, 0.4299, 0.09451, 0.3674, 0.09451, 0.3674, 0.09451, 0.4299, 0.09451, 0.125, 0.25, 0.125, 0.375, 0.0625, 0.375, 0.0625, 0.25, 0.125, 0.5, 0.125, 0.625, 0.0625, 0.625, 0.0625, 0.5, 0.125, 0.75, 0.125, 0.875, 0.0625, 0.875, 0.0625, 0.75, 0.0625, 0.875, 0.03125, 1.0, 0.0, 0.875, 0.9924, 0.09451, 0.9299, 0.09451, 0.9299, 0.09451, 0.9924, 0.09451, 0.0625, 0.25, 0.0625, 0.375, 0.0, 0.375, 0.0, 0.25, 0.0625, 0.5, 0.0625, 0.625, 0.0, 0.625, 0.0, 0.5, 0.0625, 0.75, 0.0625, 0.875, 0.0, 0.875, 0.0, 0.75, 0.0625, 0.125, 0.0625, 0.25, 0.0, 0.25, 0.0, 0.125, 0.0625, 0.375, 0.0625, 0.5, 0.0, 0.5, 0.0, 0.375, 0.0625, 0.625, 0.0625, 0.75, 0.0, 0.75, 0.0, 0.625, 1.0, 0.25, 1.0, 0.375, 0.9375, 0.375, 0.9375, 0.25, 1.0, 0.5, 1.0, 0.625, 0.9375, 0.625, 0.9375, 0.5, 1.0, 0.75, 1.0, 0.875, 0.9375, 0.875, 0.9375, 0.75, 1.0, 0.125, 1.0, 0.25, 0.9375, 0.25, 0.9375, 0.125, 1.0, 0.375, 1.0, 0.5, 0.9375, 0.5, 0.9375, 0.375, 1.0, 0.625, 1.0, 0.75, 0.9375, 0.75, 0.9375, 0.625, 1.0, 0.875, 0.9688, 1.0, 0.9375, 0.875, 0.4924, 0.09451, 0.4299, 0.09451, 0.4299, 0.09451, 0.4924, 0.09451, 0.9375, 0.125, 0.9375, 0.25, 0.875, 0.25, 0.875, 0.125, 0.9375, 0.375, 0.9375, 0.5, 0.875, 0.5, 0.875, 0.375, 0.9375, 0.625, 0.9375, 0.75, 0.875, 0.75, 0.875, 0.625, 0.9375, 0.875, 0.9062, 1.0, 0.875, 0.875, 0.05489, 0.09451, 0.007612, 0.09451, 0.007612, 0.09451, 0.05489, 0.09451, 0.9375, 0.25, 0.9375, 0.375, 0.875, 0.375, 0.875, 0.25, 0.9375, 0.5, 0.9375, 0.625, 0.875, 0.625, 0.875, 0.5, 0.9375, 0.75, 0.9375, 0.875, 0.875, 0.875, 0.875, 0.75, 0.875, 0.375, 0.875, 0.5, 0.8125, 0.5, 0.8125, 0.375, 0.875, 0.625, 0.875, 0.75, 0.8125, 0.75, 0.8125, 0.625, 0.875, 0.875, 0.8437, 1.0, 0.8125, 0.875, 0.5549, 0.09451, 0.4924, 0.09451, 0.4924, 0.09451, 0.5549, 0.09451, 0.875, 0.25, 0.875, 0.375, 0.8125, 0.375, 0.8125, 0.25, 0.875, 0.5, 0.875, 0.625, 0.8125, 0.625, 0.8125, 0.5, 0.875, 0.75, 0.875, 0.875, 0.8125, 0.875, 0.8125, 0.75, 0.875, 0.125, 0.875, 0.25, 0.8125, 0.25, 0.8125, 0.125, 0.1174, 0.09451, 0.05489, 0.09451, 0.05489, 0.09451, 0.1174, 0.09451, 0.8125, 0.25, 0.8125, 0.375, 0.75, 0.375, 0.75, 0.25, 0.8125, 0.5, 0.8125, 0.625, 0.75, 0.625, 0.75, 0.5, 0.8125, 0.75, 0.8125, 0.875, 0.75, 0.875, 0.75, 0.75, 0.8125, 0.125, 0.8125, 0.25, 0.75, 0.25, 0.75, 0.125, 0.8125, 0.375, 0.8125, 0.5, 0.75, 0.5, 0.75, 0.375, 0.8125, 0.625, 0.8125, 0.75, 0.75, 0.75, 0.75, 0.625, 0.8125, 0.875, 0.7812, 1.0, 0.75, 0.875, 0.6799, 0.09451, 0.7576, 0.09451, 0.75, 0.125, 0.6875, 0.125, 0.6174, 0.09451, 0.6799, 0.09451, 0.6875, 0.125, 0.625, 0.125, 0.5549, 0.09451, 0.6174, 0.09451, 0.625, 0.125, 0.5625, 0.125, 0.4924, 0.09451, 0.5549, 0.09451, 0.5625, 0.125, 0.5, 0.125, 0.4299, 0.09451, 0.4924, 0.09451, 0.5, 0.125, 0.4375, 0.125, 0.3674, 0.09451, 0.4299, 0.09451, 0.4375, 0.125, 0.375, 0.125, 0.3049, 0.09451, 0.3674, 0.09451, 0.375, 0.125, 0.3125, 0.125, 0.2424, 0.09451, 0.3049, 0.09451, 0.3125, 0.125, 0.25, 0.125, 0.1799, 0.09451, 0.2424, 0.09451, 0.25, 0.125, 0.1875, 0.125, 0.1174, 0.09451, 0.1799, 0.09451, 0.1875, 0.125, 0.125, 0.125, 0.05489, 0.09451, 0.1174, 0.09451, 0.125, 0.125, 0.0625, 0.125, 0.007612, 0.09451, 0.05489, 0.09451, 0.0625, 0.125, 0.0, 0.125, 0.9299, 0.09451, 0.9924, 0.09451, 1.0, 0.125, 0.9375, 0.125, 0.8674, 0.09451, 0.9299, 0.09451, 0.9375, 0.125, 0.875, 0.125, 0.8049, 0.09451, 0.8674, 0.09451, 0.875, 0.125, 0.8125, 0.125, 0.7576, 0.09451, 0.8049, 0.09451, 0.8125, 0.125, 0.75, 0.125, 0.7188, 0.0, 0.7576, 0.09451, 0.6799, 0.09451, 0.6562, 0.0, 0.6799, 0.09451, 0.6174, 0.09451, 0.5937, 0.0, 0.6174, 0.09451, 0.5549, 0.09451, 0.5312, 0.0, 0.5549, 0.09451, 0.4924, 0.09451, 0.4687, 0.0, 0.4924, 0.09451, 0.4299, 0.09451, 0.4062, 0.0, 0.4299, 0.09451, 0.3674, 0.09451, 0.3437, 0.0, 0.3674, 0.09451, 0.3049, 0.09451, 0.2812, 0.0, 0.3049, 0.09451, 0.2424, 0.09451, 0.2188, 0.0, 0.2424, 0.09451, 0.1799, 0.09451, 0.1562, 0.0, 0.1799, 0.09451, 0.1174, 0.09451, 0.09375, 0.0, 0.1174, 0.09451, 0.05489, 0.09451, 0.03125, 0.0, 0.05489, 0.09451, 0.007612, 0.09451, 0.9688, 0.0, 0.9924, 0.09451, 0.9299, 0.09451, 0.9062, 0.0, 0.9299, 0.09451, 0.8674, 0.09451, 0.8437, 0.0, 0.8674, 0.09451, 0.8049, 0.09451, 0.7812, 0.0, 0.8049, 0.09451, 0.7576, 0.09451])
me_sphere.use_remesh_fix_poles = True
me_sphere.use_remesh_preserve_attributes = False
me_sphere.update()

# ---- objects
ob_pullingtrailer = bpy.data.objects.new('PullingTrailer', me_cylinder_001)
ob_camera = bpy.data.objects.new('Camera', cam_camera)
ob_empty = bpy.data.objects.new('Empty', None)
ob_empty_001 = bpy.data.objects.new('Empty.001', None)
ob_sphere = bpy.data.objects.new('Sphere', me_sphere_002)
ob_crane = bpy.data.objects.new('Crane', me_cube_002)
ob_mainbody = bpy.data.objects.new('MainBody', me_cube_001)
ob_thruster = bpy.data.objects.new('Thruster', me_sphere)

# ---- transforms, parenting, visibility, modifiers, constraints
ob_pullingtrailer.location = (0.0, 0.0, 0.0)
_m = ob_pullingtrailer.modifiers.new('Auto Smooth', 'NODES')
_m.node_group = ng_auto_smooth
_gi = [s.identifier for s in ng_auto_smooth.interface.items_tree if s.item_type == 'SOCKET' and s.in_out == 'INPUT']
_m[_gi[1]] = 0.5236  # Angle
ob_camera.location = (14.91, 17.53, 6.47)
ob_camera.rotation_euler = (1.4, -3.503e-07, 2.569)
ob_camera.lock_rotations_4d = False
ob_camera.empty_display_type = 'ARROWS'
ob_camera.color = (0.0, 0.0, 0.0, 0.0)
ob_camera.display_type = 'WIRE'
ob_camera.lineart.crease_threshold = 0.0
ob_empty.location = (0.0, 0.0, 0.0)
ob_empty.rotation_euler = (1.571, -0.0, -0.0)
ob_empty.empty_display_type = 'IMAGE'
ob_empty.empty_display_size = 10.0
ob_empty.empty_image_offset = (-0.814, -0.779)
ob_empty.use_empty_image_alpha = True
ob_empty.color = (1.0, 1.0, 1.0, 0.25)
ob_empty_001.location = (0.0, 0.0, 4.99)
ob_empty_001.rotation_euler = (1.571, -0.0, -1.571)
ob_empty_001.empty_display_type = 'IMAGE'
ob_empty_001.empty_display_size = 10.0
ob_empty_001.empty_image_offset = (-0.5, -0.509)
ob_empty_001.use_empty_image_alpha = True
ob_empty_001.color = (1.0, 1.0, 1.0, 0.25)
ob_sphere.location = (0.0, -9.737, 1.247)
ob_sphere.scale = (3.491, 3.491, 3.491)
ob_crane.location = (0.0, 0.0, 1.537)
ob_mainbody.location = (0.0, 0.0, 1.004)
ob_mainbody.scale = (0.7562, 0.7562, 0.7562)
_m = ob_mainbody.modifiers.new('Mirror', 'MIRROR')
_m.use_clip = True
_m = ob_mainbody.modifiers.new('Auto Smooth', 'NODES')
_m.node_group = ng_auto_smooth
_gi = [s.identifier for s in ng_auto_smooth.interface.items_tree if s.item_type == 'SOCKET' and s.in_out == 'INPUT']
_m[_gi[1]] = 0.5236  # Angle
ob_thruster.location = (-0.692, 2.322, 0.5797)
ob_thruster.rotation_euler = (-0.9836, 1.571, 0.0)
ob_thruster.scale = (0.3294, 0.3294, 0.3294)
_m = ob_thruster.modifiers.new('Auto Smooth', 'NODES')
_m.node_group = ng_auto_smooth
_gi = [s.identifier for s in ng_auto_smooth.interface.items_tree if s.item_type == 'SOCKET' and s.in_out == 'INPUT']
_m[_gi[1]] = 0.5236  # Angle

# ---- collection membership
scene.collection.objects.link(ob_pullingtrailer)
col_collection.objects.link(ob_camera)
col_collection.objects.link(ob_empty)
col_collection.objects.link(ob_empty_001)
col_collection.objects.link(ob_sphere)
col_truckship.objects.link(ob_crane)
col_truckship.objects.link(ob_mainbody)
col_truckship.objects.link(ob_thruster)
def _layer_coll(name, lc=None):
    lc = lc or bpy.context.view_layer.layer_collection
    for c in lc.children:
        if c.name == name: return c
        r = _layer_coll(name, c)
        if r: return r
_layer_coll('Truckship').exclude = True

# ---- scene / render settings (as saved in the file)
scene.camera = ob_camera
scene.frame_start = 1; scene.frame_end = 250; scene.frame_set(3)
scene.render.engine = 'CYCLES'
scene.cycles.use_denoising = False
scene.cycles.samples = 32
scene.cycles.sampling_pattern = 'TABULATED_SOBOL'
scene.cycles.use_adaptive_sampling = False
scene.cycles.use_light_tree = False
scene.cycles.bake_type = 'ROUGHNESS'
scene.view_settings.view_transform = 'Filmic'
bpy.context.view_layer.update()

# ---- added for rendering (the .blend has no usable light): sun
light_auto_sun = bpy.data.lights.new('AutoSun', 'SUN')
light_auto_sun.energy = 3.0
light_auto_sun.angle = 0.0523599
ob_auto_sun = bpy.data.objects.new('AutoSun', light_auto_sun)
scene.collection.objects.link(ob_auto_sun)
ob_auto_sun.rotation_euler = (0.872665, 0.174533, 0.523599)
bpy.context.view_layer.update()
